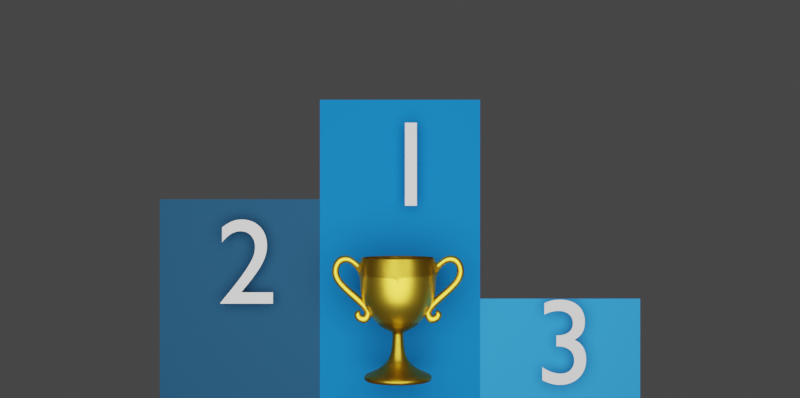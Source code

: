 # Source: podium.blend  (saved by Blender 2.92.15; exported with 4.5.12 LTS)
import bpy
from mathutils import Matrix  # noqa: F401  (used for matrix-valued properties, if any)

bpy.ops.wm.read_factory_settings(use_empty=True)
scene = bpy.context.scene
scene.name = 'Scene'

# ---- collections
col_collection = bpy.data.collections.new('Collection'); scene.collection.children.link(col_collection)

# ---- materials (node trees are filled in below, after node groups)
mat_bar_1 = bpy.data.materials.new('Bar 1')
mat_bar_2 = bpy.data.materials.new('Bar 2')
mat_bar_3 = bpy.data.materials.new('Bar 3')
mat_numbers_white = bpy.data.materials.new('Numbers White')
mat_cup = bpy.data.materials.new('Cup')

# ---- material node trees
mat_bar_1.use_nodes = True; mat_bar_1.node_tree.nodes.clear()
_N = mat_bar_1.node_tree.nodes; _L = mat_bar_1.node_tree.links
n0 = _N.new('ShaderNodeBsdfPrincipled'); n0.name = 'Principled BSDF'; n0.location = (10, 300)
n0.distribution = 'GGX'
n0.subsurface_method = 'BURLEY'
n0.inputs[0].default_value = (0.01329, 0.2503, 0.7529, 1.0)
n0.inputs[1].default_value = 1.0
n0.inputs[2].default_value = 0.8083
n0.inputs[3].default_value = 1.45
n0.inputs[27].default_value = (0.0, 0.0, 0.0, 1.0)
n0.inputs[28].default_value = 1.0
n1 = _N.new('ShaderNodeOutputMaterial'); n1.name = 'Material Output'; n1.location = (300, 300)
_L.new(n0.outputs[0], n1.inputs[0])
n1.is_active_output = True
mat_bar_2.use_nodes = True; mat_bar_2.node_tree.nodes.clear()
_N = mat_bar_2.node_tree.nodes; _L = mat_bar_2.node_tree.links
n0 = _N.new('ShaderNodeBsdfPrincipled'); n0.name = 'Principled BSDF'; n0.location = (10, 300)
n0.distribution = 'GGX'
n0.subsurface_method = 'BURLEY'
n0.inputs[0].default_value = (0.02884, 0.1118, 0.2266, 1.0)
n0.inputs[1].default_value = 1.0
n0.inputs[2].default_value = 0.808
n0.inputs[3].default_value = 1.45
n0.inputs[27].default_value = (0.0, 0.0, 0.0, 1.0)
n0.inputs[28].default_value = 1.0
n1 = _N.new('ShaderNodeOutputMaterial'); n1.name = 'Material Output'; n1.location = (300, 300)
_L.new(n0.outputs[0], n1.inputs[0])
n1.is_active_output = True
mat_bar_3.use_nodes = True; mat_bar_3.node_tree.nodes.clear()
_N = mat_bar_3.node_tree.nodes; _L = mat_bar_3.node_tree.links
n0 = _N.new('ShaderNodeBsdfPrincipled'); n0.name = 'Principled BSDF'; n0.location = (10, 300)
n0.distribution = 'GGX'
n0.subsurface_method = 'BURLEY'
n0.inputs[0].default_value = (0.04768, 0.4019, 1.0, 1.0)
n0.inputs[1].default_value = 1.0
n0.inputs[2].default_value = 0.808
n0.inputs[3].default_value = 1.45
n0.inputs[27].default_value = (0.0, 0.0, 0.0, 1.0)
n0.inputs[28].default_value = 1.0
n1 = _N.new('ShaderNodeOutputMaterial'); n1.name = 'Material Output'; n1.location = (300, 300)
_L.new(n0.outputs[0], n1.inputs[0])
n1.is_active_output = True
mat_numbers_white.use_nodes = True; mat_numbers_white.node_tree.nodes.clear()
_N = mat_numbers_white.node_tree.nodes; _L = mat_numbers_white.node_tree.links
n0 = _N.new('ShaderNodeBsdfPrincipled'); n0.name = 'Principled BSDF'; n0.location = (10, 300)
n0.distribution = 'GGX'
n0.subsurface_method = 'BURLEY'
n0.inputs[0].default_value = (0.5972, 0.5972, 0.5972, 1.0)
n0.inputs[3].default_value = 1.45
n0.inputs[27].default_value = (0.0, 0.0, 0.0, 1.0)
n0.inputs[28].default_value = 1.0
n1 = _N.new('ShaderNodeOutputMaterial'); n1.name = 'Material Output'; n1.location = (300, 300)
_L.new(n0.outputs[0], n1.inputs[0])
n1.is_active_output = True
mat_cup.use_nodes = True; mat_cup.node_tree.nodes.clear()
_N = mat_cup.node_tree.nodes; _L = mat_cup.node_tree.links
n0 = _N.new('ShaderNodeBsdfPrincipled'); n0.name = 'Principled BSDF'; n0.location = (10, 300)
n0.distribution = 'GGX'
n0.subsurface_method = 'BURLEY'
n0.inputs[0].default_value = (0.8, 0.535, 0.04482, 1.0)
n0.inputs[1].default_value = 1.0
n0.inputs[2].default_value = 0.3709
n0.inputs[3].default_value = 1.45
n0.inputs[27].default_value = (0.0, 0.0, 0.0, 1.0)
n0.inputs[28].default_value = 1.0
n1 = _N.new('ShaderNodeOutputMaterial'); n1.name = 'Material Output'; n1.location = (300, 300)
_L.new(n0.outputs[0], n1.inputs[0])
n1.is_active_output = True

# ---- world
world_world = bpy.data.worlds.new('World'); scene.world = world_world
world_world.use_nodes = True; world_world.node_tree.nodes.clear()
_N = world_world.node_tree.nodes; _L = world_world.node_tree.links
n0 = _N.new('ShaderNodeOutputWorld'); n0.name = 'World Output'; n0.location = (300, 300)
n1 = _N.new('ShaderNodeBackground'); n1.name = 'Background'; n1.location = (10, 300)
n1.inputs[0].default_value = (0.05088, 0.05088, 0.05088, 1.0)
_L.new(n1.outputs[0], n0.inputs[0])
n0.is_active_output = True
world_world.color = (0.05088, 0.05088, 0.05088)
world_world.use_sun_shadow = False
world_world.sun_shadow_jitter_overblur = 0.0

# ---- cameras
cam_camera = bpy.data.cameras.new('Camera')
cam_camera.clip_end = 100.0
cam_camera.ortho_scale = 7.314

# ---- lights
light_light = bpy.data.lights.new('Light', 'POINT')
light_light.transmission_factor = 0.0
light_light.energy = 1.5e+04
light_light.shadow_soft_size = 10.0
light_light.shadow_maximum_resolution = 0.006
light_light.use_absolute_resolution = True

# ---- meshes
me_plane = bpy.data.meshes.new('Plane')
me_plane.from_pydata([(-1.0, -1.0, 0.0), (1.0, -1.0, 0.0), (-1.0, 2.726, -7.543e-08), (1.0, 2.726, -7.543e-08)], [], [(0, 1, 3, 2)])
_uv = me_plane.uv_layers.new(name='UVMap')
_uv.uv.foreach_set('vector', [0.0, 0.0, 1.0, 0.0, 1.0, 1.0, 0.0, 1.0])
me_plane.materials.append(mat_bar_1)
me_plane.use_remesh_fix_poles = True
me_plane.use_remesh_preserve_attributes = False
me_plane.use_mirror_vertex_groups = False
me_plane.update()
me_plane_002 = bpy.data.meshes.new('Plane.002')
me_plane_002.from_pydata([(-1.0, -1.0, 0.0), (1.0, -1.0, 0.0), (-1.0, 1.484, -2.118e-08), (1.0, 1.484, -2.118e-08)], [], [(0, 1, 3, 2)])
_uv = me_plane_002.uv_layers.new(name='UVMap')
_uv.uv.foreach_set('vector', [0.0, 0.0, 1.0, 0.0, 1.0, 1.0, 0.0, 1.0])
me_plane_002.materials.append(mat_bar_2)
me_plane_002.use_remesh_fix_poles = True
me_plane_002.use_remesh_preserve_attributes = False
me_plane_002.use_mirror_vertex_groups = False
me_plane_002.update()
me_plane_003 = bpy.data.meshes.new('Plane.003')
me_plane_003.from_pydata([(-1.0, -1.0, 0.0), (1.0, -1.0, 0.0), (-1.0, 0.242, 3.318e-08), (1.0, 0.242, 3.318e-08)], [], [(0, 1, 3, 2)])
_uv = me_plane_003.uv_layers.new(name='UVMap')
_uv.uv.foreach_set('vector', [0.0, 0.0, 1.0, 0.0, 1.0, 1.0, 0.0, 1.0])
me_plane_003.materials.append(mat_bar_3)
me_plane_003.use_remesh_fix_poles = True
me_plane_003.use_remesh_preserve_attributes = False
me_plane_003.use_mirror_vertex_groups = False
me_plane_003.update()
me_circle_005 = bpy.data.meshes.new('Circle.005')
me_circle_005.from_pydata([(6.241e-09, 1.062, 0.02396), (-0.2072, 1.042, 0.02396), (-0.4064, 0.9812, 0.02396), (-0.59, 0.8831, 0.02396), (-0.751, 0.751, 0.02396), (-0.8831, 0.59, 0.02396), (-0.9812, 0.4064, 0.02396), (-1.042, 0.2072, 0.02396), (-1.062, 6.539e-08, 0.02396), (-1.042, -0.2072, 0.02396), (-0.9812, -0.4064, 0.02396), (-0.8831, -0.59, 0.02396), (-0.751, -0.751, 0.02396), (-0.59, -0.8831, 0.02396), (-0.4064, -0.9812, 0.02396), (-0.2072, -1.042, 0.02396), (3.523e-07, -1.062, 0.02396), (0.2072, -1.042, 0.02396), (0.4064, -0.9812, 0.02396), (0.59, -0.8831, 0.02396), (0.751, -0.751, 0.02396), (0.8831, -0.59, 0.02396), (0.9812, -0.4064, 0.02396), (1.042, -0.2072, 0.02396), (1.062, 1.011e-06, 0.02396), (1.042, 0.2072, 0.02396), (0.9812, 0.4064, 0.02396), (0.8831, 0.59, 0.02396), (0.751, 0.751, 0.02396), (0.59, 0.8831, 0.02396), (0.4064, 0.9812, 0.02396), (0.2072, 1.042, 0.02396), (0.0, 1.0, 0.05271), (-0.1951, 0.9808, 0.05271), (-0.3827, 0.9239, 0.05271), (-0.5556, 0.8315, 0.05271), (-0.7071, 0.7071, 0.05271), (-0.8315, 0.5556, 0.05271), (-0.9239, 0.3827, 0.05271), (-0.9808, 0.1951, 0.05271), (-1.0, 7.55e-08, 0.05271), (-0.9808, -0.1951, 0.05271), (-0.9239, -0.3827, 0.05271), (-0.8315, -0.5556, 0.05271), (-0.7071, -0.7071, 0.05271), (-0.5556, -0.8315, 0.05271), (-0.3827, -0.9239, 0.05271), (-0.1951, -0.9808, 0.05271), (3.258e-07, -1.0, 0.05271), (0.1951, -0.9808, 0.05271), (0.3827, -0.9239, 0.05271), (0.5556, -0.8315, 0.05271), (0.7071, -0.7071, 0.05271), (0.8315, -0.5556, 0.05271), (0.9239, -0.3827, 0.05271), (0.9808, -0.1951, 0.05271), (1.0, 9.656e-07, 0.05271), (0.9808, 0.1951, 0.05271), (0.9239, 0.3827, 0.05271), (0.8315, 0.5556, 0.05271), (0.7071, 0.7071, 0.05271), (0.5556, 0.8315, 0.05271), (0.3827, 0.9239, 0.05271), (0.1951, 0.9808, 0.05271), (-3.549e-08, 0.6567, 0.1013), (-0.1281, 0.6441, 0.1013), (-0.2513, 0.6067, 0.1013), (-0.3649, 0.5461, 0.1013), (-0.4644, 0.4644, 0.1013), (-0.5461, 0.3649, 0.1013), (-0.6067, 0.2513, 0.1013), (-0.6441, 0.1281, 0.1013), (-0.6567, 1.314e-07, 0.1013), (-0.6441, -0.1281, 0.1013), (-0.6067, -0.2513, 0.1013), (-0.5461, -0.3649, 0.1013), (-0.4644, -0.4644, 0.1013), (-0.3649, -0.5461, 0.1013), (-0.2513, -0.6067, 0.1013), (-0.1281, -0.6441, 0.1013), (1.785e-07, -0.6567, 0.1013), (0.1281, -0.6441, 0.1013), (0.2513, -0.6067, 0.1013), (0.3649, -0.5461, 0.1013), (0.4644, -0.4644, 0.1013), (0.5461, -0.3649, 0.1013), (0.6067, -0.2513, 0.1013), (0.6441, -0.1281, 0.1013), (0.6567, 7.16e-07, 0.1013), (0.6441, 0.1281, 0.1013), (0.6067, 0.2513, 0.1013), (0.5461, 0.3649, 0.1013), (0.4644, 0.4644, 0.1013), (0.3649, 0.5461, 0.1013), (0.2513, 0.6067, 0.1013), (0.1281, 0.6441, 0.1013), (-6.01e-08, 0.3575, 0.1841), (-0.06975, 0.3507, 0.1841), (-0.1368, 0.3303, 0.1841), (-0.1986, 0.2973, 0.1841), (-0.2528, 0.2528, 0.1841), (-0.2973, 0.1986, 0.1841), (-0.3303, 0.1368, 0.1841), (-0.3507, 0.06975, 0.1841), (-0.3575, 1.538e-07, 0.1841), (-0.3507, -0.06975, 0.1841), (-0.3303, -0.1368, 0.1841), (-0.2973, -0.1986, 0.1841), (-0.2528, -0.2528, 0.1841), (-0.1986, -0.2973, 0.1841), (-0.1368, -0.3303, 0.1841), (-0.06975, -0.3507, 0.1841), (5.64e-08, -0.3575, 0.1841), (0.06975, -0.3507, 0.1841), (0.1368, -0.3303, 0.1841), (0.1986, -0.2973, 0.1841), (0.2528, -0.2528, 0.1841), (0.2973, -0.1986, 0.1841), (0.3303, -0.1368, 0.1841), (0.3507, -0.06975, 0.1841), (0.3575, 4.72e-07, 0.1841), (0.3507, 0.06975, 0.1841), (0.3303, 0.1368, 0.1841), (0.2973, 0.1986, 0.1841), (0.2528, 0.2528, 0.1841), (0.1986, 0.2973, 0.1841), (0.1368, 0.3303, 0.1841), (0.06975, 0.3507, 0.1841), (0.0, 1.0, 0.002738), (-0.1951, 0.9808, 0.002738), (-0.3827, 0.9239, 0.002738), (-0.5556, 0.8315, 0.002738), (-0.7071, 0.7071, 0.002738), (-0.8315, 0.5556, 0.002738), (-0.9239, 0.3827, 0.002738), (-0.9808, 0.1951, 0.002738), (-1.0, 7.55e-08, 0.002738), (-0.9808, -0.1951, 0.002738), (-0.9239, -0.3827, 0.002738), (-0.8315, -0.5556, 0.002738), (-0.7071, -0.7071, 0.002738), (-0.5556, -0.8315, 0.002738), (-0.3827, -0.9239, 0.002738), (-0.1951, -0.9808, 0.002738), (3.258e-07, -1.0, 0.002738), (0.1951, -0.9808, 0.002738), (0.3827, -0.9239, 0.002738), (0.5556, -0.8315, 0.002738), (0.7071, -0.7071, 0.002738), (0.8315, -0.5556, 0.002738), (0.9239, -0.3827, 0.002738), (0.9808, -0.1951, 0.002738), (1.0, 9.656e-07, 0.002738), (0.9808, 0.1951, 0.002738), (0.9239, 0.3827, 0.002738), (0.8315, 0.5556, 0.002738), (0.7071, 0.7071, 0.002738), (0.5556, 0.8315, 0.002738), (0.3827, 0.9239, 0.002738), (0.1951, 0.9808, 0.002738), (-6.748e-08, 0.2121, 0.2915), (-0.04137, 0.208, 0.2915), (-0.08116, 0.1959, 0.2915), (-0.1178, 0.1763, 0.2915), (-0.15, 0.15, 0.2915), (-0.1763, 0.1178, 0.2915), (-0.1959, 0.08116, 0.2915), (-0.208, 0.04137, 0.2915), (-0.2121, 5.768e-08, 0.2915), (-0.208, -0.04137, 0.2915), (-0.1959, -0.08116, 0.2915), (-0.1763, -0.1178, 0.2915), (-0.15, -0.15, 0.2915), (-0.1178, -0.1763, 0.2915), (-0.08116, -0.1959, 0.2915), (-0.04137, -0.208, 0.2915), (1.626e-09, -0.2121, 0.2915), (0.04137, -0.208, 0.2915), (0.08116, -0.1959, 0.2915), (0.1178, -0.1763, 0.2915), (0.15, -0.15, 0.2915), (0.1763, -0.1178, 0.2915), (0.1959, -0.08116, 0.2915), (0.208, -0.04137, 0.2915), (0.2121, 2.464e-07, 0.2915), (0.208, 0.04137, 0.2915), (0.1959, 0.08116, 0.2915), (0.1763, 0.1178, 0.2915), (0.15, 0.15, 0.2915), (0.1178, 0.1763, 0.2915), (0.08116, 0.1959, 0.2915), (0.04137, 0.208, 0.2915), (-6.998e-08, 0.1669, 0.4527), (-0.03256, 0.1637, 0.4527), (-0.06387, 0.1542, 0.4527), (-0.09272, 0.1388, 0.4527), (-0.118, 0.118, 0.4527), (-0.1388, 0.09272, 0.4527), (-0.1542, 0.06387, 0.4527), (-0.1637, 0.03256, 0.4527), (-0.1669, -1.115e-07, 0.4527), (-0.1637, -0.03256, 0.4527), (-0.1542, -0.06387, 0.4527), (-0.1388, -0.09272, 0.4527), (-0.118, -0.118, 0.4527), (-0.09272, -0.1388, 0.4527), (-0.06387, -0.1542, 0.4527), (-0.03256, -0.1637, 0.4527), (-1.56e-08, -0.1669, 0.4527), (0.03256, -0.1637, 0.4527), (0.06387, -0.1542, 0.4527), (0.09272, -0.1388, 0.4527), (0.118, -0.118, 0.4527), (0.1388, -0.09272, 0.4527), (0.1542, -0.06387, 0.4527), (0.1637, -0.03256, 0.4527), (0.1669, 3.708e-08, 0.4527), (0.1637, 0.03256, 0.4527), (0.1542, 0.06387, 0.4527), (0.1388, 0.09272, 0.4527), (0.118, 0.118, 0.4527), (0.09272, 0.1388, 0.4527), (0.06387, 0.1542, 0.4527), (0.03256, 0.1637, 0.4527), (-6.609e-08, 0.1768, 0.5843), (-0.03449, 0.1734, 0.5843), (-0.06766, 0.1634, 0.5843), (-0.09823, 0.147, 0.5843), (-0.125, 0.125, 0.5843), (-0.147, 0.09823, 0.5843), (-0.1634, 0.06766, 0.5843), (-0.1734, 0.03449, 0.5843), (-0.1768, -6.901e-08, 0.5843), (-0.1734, -0.03449, 0.5843), (-0.1634, -0.06766, 0.5843), (-0.147, -0.09823, 0.5843), (-0.125, -0.125, 0.5843), (-0.09823, -0.147, 0.5843), (-0.06766, -0.1634, 0.5843), (-0.03449, -0.1734, 0.5843), (-8.474e-09, -0.1768, 0.5843), (0.03449, -0.1734, 0.5843), (0.06766, -0.1634, 0.5843), (0.09823, -0.147, 0.5843), (0.125, -0.125, 0.5843), (0.147, -0.09823, 0.5843), (0.1634, -0.06766, 0.5843), (0.1734, -0.03449, 0.5843), (0.1768, 8.837e-08, 0.5843), (0.1734, 0.03449, 0.5843), (0.1634, 0.06766, 0.5843), (0.147, 0.09823, 0.5843), (0.125, 0.125, 0.5843), (0.09823, 0.147, 0.5843), (0.06766, 0.1634, 0.5843), (0.03449, 0.1734, 0.5843), (1.558e-08, 0.6461, 0.6884), (-0.126, 0.6337, 0.6884), (-0.2472, 0.5969, 0.6884), (-0.3589, 0.5372, 0.6884), (-0.4568, 0.4568, 0.6884), (-0.5372, 0.3589, 0.6884), (-0.5969, 0.2472, 0.6884), (-0.6337, 0.126, 0.6884), (-0.6461, -2.522e-07, 0.6884), (-0.6337, -0.126, 0.6884), (-0.5969, -0.2472, 0.6884), (-0.5372, -0.3589, 0.6884), (-0.4568, -0.4568, 0.6884), (-0.3589, -0.5372, 0.6884), (-0.2472, -0.5969, 0.6884), (-0.126, -0.6337, 0.6884), (2.261e-07, -0.6461, 0.6884), (0.126, -0.6337, 0.6884), (0.2472, -0.5969, 0.6884), (0.3589, -0.5372, 0.6884), (0.4568, -0.4568, 0.6884), (0.5372, -0.3589, 0.6884), (0.5969, -0.2472, 0.6884), (0.6337, -0.126, 0.6884), (0.6461, 3.229e-07, 0.6884), (0.6337, 0.126, 0.6884), (0.5969, 0.2472, 0.6884), (0.5372, 0.3589, 0.6884), (0.4568, 0.4568, 0.6884), (0.3589, 0.5372, 0.6884), (0.2472, 0.5969, 0.6884), (0.126, 0.6337, 0.6884), (0.1275, -0.08518, 0.5393), (0.1416, -0.05867, 0.5393), (-0.1533, -8.3e-08, 0.5393), (-0.1504, -0.02991, 0.5393), (0.1504, -0.02991, 0.5393), (-0.1416, -0.05867, 0.5393), (0.1533, 5.346e-08, 0.5393), (-0.1275, -0.08518, 0.5393), (0.1504, 0.02991, 0.5393), (-0.1084, -0.1084, 0.5393), (0.1416, 0.05867, 0.5393), (-0.08518, -0.1275, 0.5393), (0.1275, 0.08518, 0.5393), (-0.05867, -0.1416, 0.5393), (-7.126e-08, 0.1533, 0.5393), (-0.02991, 0.1504, 0.5393), (0.1084, 0.1084, 0.5393), (-0.02991, -0.1504, 0.5393), (-0.05867, 0.1416, 0.5393), (0.08518, 0.1275, 0.5393), (-2.13e-08, -0.1533, 0.5393), (-0.08518, 0.1275, 0.5393), (0.05867, 0.1416, 0.5393), (0.02991, -0.1504, 0.5393), (-0.1084, 0.1084, 0.5393), (0.02991, 0.1504, 0.5393), (0.05867, -0.1416, 0.5393), (-0.1275, 0.08518, 0.5393), (0.08518, -0.1275, 0.5393), (-0.1416, 0.05867, 0.5393), (0.1084, -0.1084, 0.5393), (-0.1504, 0.02991, 0.5393), (0.4981, 1.258e-07, 0.6268), (0.4885, 0.09717, 0.6268), (-0.4141, -0.2767, 0.6268), (-0.3522, -0.3522, 0.6268), (0.4602, 0.1906, 0.6268), (-0.2767, -0.4141, 0.6268), (0.4141, 0.2767, 0.6268), (-0.1906, -0.4602, 0.6268), (-2.037e-08, 0.4981, 0.6268), (-0.09717, 0.4885, 0.6268), (0.3522, 0.3522, 0.6268), (-0.09717, -0.4885, 0.6268), (-0.1906, 0.4602, 0.6268), (0.2767, 0.4141, 0.6268), (1.419e-07, -0.4981, 0.6268), (-0.2767, 0.4141, 0.6268), (0.1906, 0.4602, 0.6268), (0.09717, -0.4885, 0.6268), (-0.3522, 0.3522, 0.6268), (0.09717, 0.4885, 0.6268), (0.1906, -0.4602, 0.6268), (-0.4141, 0.2767, 0.6268), (0.2767, -0.4141, 0.6268), (-0.4602, 0.1906, 0.6268), (0.3522, -0.3522, 0.6268), (-0.4885, 0.09717, 0.6268), (0.4141, -0.2767, 0.6268), (-0.4981, -3.175e-07, 0.6268), (0.4602, -0.1906, 0.6268), (-0.4885, -0.09717, 0.6268), (0.4885, -0.09717, 0.6268), (-0.4602, -0.1906, 0.6268), (3.342e-08, 0.8808, 0.7937), (-0.1718, 0.8639, 0.7937), (-0.3371, 0.8138, 0.7937), (-0.4894, 0.7324, 0.7937), (-0.6228, 0.6228, 0.7937), (-0.7324, 0.4894, 0.7937), (-0.8138, 0.3371, 0.7937), (-0.8639, 0.1718, 0.7937), (-0.8808, -8.39e-08, 0.7937), (-0.8639, -0.1718, 0.7937), (-0.8138, -0.3371, 0.7937), (-0.7324, -0.4894, 0.7937), (-0.6228, -0.6228, 0.7937), (-0.4894, -0.7324, 0.7937), (-0.3371, -0.8138, 0.7937), (-0.1718, -0.8639, 0.7937), (3.204e-07, -0.8808, 0.7937), (0.1718, -0.8639, 0.7937), (0.3371, -0.8138, 0.7937), (0.4894, -0.7324, 0.7937), (0.6228, -0.6228, 0.7937), (0.7324, -0.4894, 0.7937), (0.8138, -0.3371, 0.7937), (0.8639, -0.1718, 0.7937), (0.8808, 7.001e-07, 0.7937), (0.8639, 0.1718, 0.7937), (0.8138, 0.3371, 0.7937), (0.7324, 0.4894, 0.7937), (0.6228, 0.6228, 0.7937), (0.4894, 0.7324, 0.7937), (0.3371, 0.8138, 0.7937), (0.1718, 0.8639, 0.7937), (-0.01222, 1.098, 0.9346), (-0.2264, 1.077, 0.9346), (-0.4324, 1.014, 0.9346), (-0.6223, 0.913, 0.9346), (-0.7887, 0.7764, 0.9346), (-0.9252, 0.61, 0.9346), (-1.027, 0.4202, 0.9346), (-1.089, 0.2142, 0.9346), (-1.11, -9.582e-08, 0.9346), (-1.089, -0.2142, 0.9346), (-1.027, -0.4202, 0.9346), (-0.9252, -0.61, 0.9346), (-0.7887, -0.7764, 0.9346), (-0.6223, -0.913, 0.9346), (-0.4324, -1.014, 0.9346), (-0.2264, -1.077, 0.9346), (-0.01222, -1.098, 0.9346), (0.202, -1.077, 0.9346), (0.408, -1.014, 0.9346), (0.5978, -0.913, 0.9346), (0.7642, -0.7764, 0.9346), (0.9008, -0.61, 0.9346), (1.002, -0.4202, 0.9346), (1.065, -0.2142, 0.9346), (1.086, 8.816e-07, 0.9346), (1.065, 0.2142, 0.9346), (1.002, 0.4202, 0.9346), (0.9008, 0.61, 0.9346), (0.7642, 0.7764, 0.9346), (0.5978, 0.913, 0.9346), (0.408, 1.014, 0.9346), (0.202, 1.077, 0.9346), (4.755e-08, 1.172, 1.121), (-0.2287, 1.15, 1.121), (-0.4486, 1.083, 1.121), (-0.6513, 0.9748, 1.121), (-0.829, 0.829, 1.121), (-0.9748, 0.6513, 1.121), (-1.083, 0.4486, 1.121), (-1.15, 0.2287, 1.121), (-1.172, -1.192e-07, 1.121), (-1.15, -0.2287, 1.121), (-1.083, -0.4486, 1.121), (-0.9748, -0.6513, 1.121), (-0.829, -0.829, 1.121), (-0.6513, -0.9748, 1.121), (-0.4486, -1.083, 1.121), (-0.2287, -1.15, 1.121), (4.296e-07, -1.172, 1.121), (0.2287, -1.15, 1.121), (0.4486, -1.083, 1.121), (0.6513, -0.9748, 1.121), (0.829, -0.829, 1.121), (0.9748, -0.6513, 1.121), (1.083, -0.4486, 1.121), (1.15, -0.2287, 1.121), (1.172, 9.243e-07, 1.121), (1.15, 0.2287, 1.121), (1.083, 0.4486, 1.121), (0.9748, 0.6513, 1.121), (0.829, 0.829, 1.121), (0.6513, 0.9748, 1.121), (0.4486, 1.083, 1.121), (0.2287, 1.15, 1.121), (4.745e-08, 1.17, 1.272), (-0.2283, 1.148, 1.272), (-0.4479, 1.081, 1.272), (-0.6502, 0.9731, 1.272), (-0.8275, 0.8275, 1.272), (-0.9731, 0.6502, 1.272), (-1.081, 0.4479, 1.272), (-1.148, 0.2283, 1.272), (-1.17, -1.186e-07, 1.272), (-1.148, -0.2283, 1.272), (-1.081, -0.4479, 1.272), (-0.9731, -0.6502, 1.272), (-0.8275, -0.8275, 1.272), (-0.6502, -0.9731, 1.272), (-0.4479, -1.081, 1.272), (-0.2283, -1.148, 1.272), (4.288e-07, -1.17, 1.272), (0.2283, -1.148, 1.272), (0.4479, -1.081, 1.272), (0.6502, -0.9731, 1.272), (0.8275, -0.8275, 1.272), (0.9731, -0.6502, 1.272), (1.081, -0.4479, 1.272), (1.148, -0.2283, 1.272), (1.17, 9.231e-07, 1.272), (1.148, 0.2283, 1.272), (1.081, 0.4479, 1.272), (0.9731, 0.6502, 1.272), (0.8275, 0.8275, 1.272), (0.6502, 0.9731, 1.272), (0.4479, 1.081, 1.272), (0.2283, 1.148, 1.272), (4.745e-08, 1.17, 1.358), (-0.2283, 1.148, 1.358), (-0.4479, 1.081, 1.358), (-0.6502, 0.9731, 1.358), (-0.8275, 0.8275, 1.358), (-0.9731, 0.6502, 1.358), (-1.081, 0.4479, 1.358), (-1.148, 0.2283, 1.358), (-1.17, -1.186e-07, 1.358), (-1.148, -0.2283, 1.358), (-1.081, -0.4479, 1.358), (-0.9731, -0.6502, 1.358), (-0.8275, -0.8275, 1.358), (-0.6502, -0.9731, 1.358), (-0.4479, -1.081, 1.358), (-0.2283, -1.148, 1.358), (4.288e-07, -1.17, 1.358), (0.2283, -1.148, 1.358), (0.4479, -1.081, 1.358), (0.6502, -0.9731, 1.358), (0.8275, -0.8275, 1.358), (0.9731, -0.6502, 1.358), (1.081, -0.4479, 1.358), (1.148, -0.2283, 1.358), (1.17, 9.231e-07, 1.358), (1.148, 0.2283, 1.358), (1.081, 0.4479, 1.358), (0.9731, 0.6502, 1.358), (0.8275, 0.8275, 1.358), (0.6502, 0.9731, 1.358), (0.4479, 1.081, 1.358), (0.2283, 1.148, 1.358), (4.341e-08, 1.121, 1.455), (-0.2187, 1.099, 1.455), (-0.429, 1.036, 1.455), (-0.6228, 0.9321, 1.455), (-0.7927, 0.7927, 1.455), (-0.9321, 0.6228, 1.455), (-1.036, 0.429, 1.455), (-1.099, 0.2187, 1.455), (-1.121, -1.035e-07, 1.455), (-1.099, -0.2187, 1.455), (-1.036, -0.429, 1.455), (-0.9321, -0.6228, 1.455), (-0.7927, -0.7927, 1.455), (-0.6228, -0.9321, 1.455), (-0.429, -1.036, 1.455), (-0.2187, -1.099, 1.455), (4.087e-07, -1.121, 1.455), (0.2187, -1.099, 1.455), (0.429, -1.036, 1.455), (0.6228, -0.9321, 1.455), (0.7927, -0.7927, 1.455), (0.9321, -0.6228, 1.455), (1.036, -0.429, 1.455), (1.099, -0.2187, 1.455), (1.121, 8.943e-07, 1.455), (1.099, 0.2187, 1.455), (1.036, 0.429, 1.455), (0.9321, 0.6228, 1.455), (0.7927, 0.7927, 1.455), (0.6228, 0.9321, 1.455), (0.429, 1.036, 1.455), (0.2187, 1.099, 1.455), (-1.487, 0.04045, 1.424), (-1.464, 0.2688, 1.424), (-1.464, -0.1879, 1.424), (-1.439, 0.04045, 1.483), (-1.417, 0.2688, 1.483), (-1.417, -0.1879, 1.483), (-1.782, 0.04045, 1.404), (-1.762, 0.2688, 1.408), (-1.762, -0.1879, 1.408), (-1.884, 0.04045, 1.48), (-1.864, 0.2688, 1.484), (-1.864, -0.1879, 1.484), (-1.868, 0.04045, 1.289), (-1.863, 0.2688, 1.298), (-1.863, -0.1879, 1.298), (-2.084, 0.04045, 1.306), (-2.08, 0.2688, 1.315), (-2.08, -0.1879, 1.315), (-1.74, 0.04045, 1.168), (-1.748, 0.2688, 1.176), (-1.748, -0.1879, 1.176), (-1.937, 0.04045, 1.149), (-1.945, 0.2688, 1.157), (-1.945, -0.1879, 1.157), (-1.252, 0.04045, 1.01), (-1.259, 0.2688, 1.018), (-1.259, -0.1879, 1.018), (-1.458, 0.04045, 0.9801), (-1.466, 0.2688, 0.9883), (-1.466, -0.1879, 0.9883), (-0.8888, 0.04045, 0.8835), (-0.8967, 0.2688, 0.8917), (-0.8967, -0.1879, 0.8917), (-1.096, 0.04045, 0.8534), (-1.103, 0.2688, 0.8616), (-1.103, -0.1879, 0.8616), (-0.8085, 0.04045, 0.8175), (-0.8091, 0.2688, 0.8262), (-0.8091, -0.1879, 0.8262), (-1.029, 0.04045, 0.8148), (-1.03, 0.2688, 0.8236), (-1.03, -0.1879, 0.8236), (-0.8199, 0.04045, 0.7616), (-0.8113, 0.2688, 0.7696), (-0.8113, -0.1879, 0.7696), (-1.024, 0.04045, 0.7943), (-1.015, 0.2688, 0.8024), (-1.015, -0.1879, 0.8024), (-0.9166, 0.04045, 0.6905), (-0.8993, 0.2688, 0.6961), (-0.8993, -0.1879, 0.6961), (-1.058, 0.04045, 0.7565), (-1.04, 0.2688, 0.7621), (-1.04, -0.1879, 0.7621), (-1.124, 0.04045, 0.676), (-1.102, 0.2688, 0.6774), (-1.102, -0.1879, 0.6774), (-1.159, 0.04045, 0.7608), (-1.136, 0.2688, 0.7622), (-1.136, -0.1879, 0.7622), (-1.33, 0.04045, 0.7311), (-1.314, 0.2688, 0.725), (-1.314, -0.1879, 0.725), (-1.176, 0.04045, 0.7925), (-1.16, 0.2688, 0.7864), (-1.16, -0.1879, 0.7864), (-1.375, 0.04045, 0.7992), (-1.364, 0.2688, 0.7914), (-1.364, -0.1879, 0.7914), (-1.178, 0.04045, 0.8385), (-1.168, 0.2688, 0.8307), (-1.168, -0.1879, 0.8307)], [], [(12, 11, 43, 44), (26, 25, 57, 58), (13, 12, 44, 45), (27, 26, 58, 59), (14, 13, 45, 46), (1, 0, 32, 33), (28, 27, 59, 60), (15, 14, 46, 47), (2, 1, 33, 34), (29, 28, 60, 61), (16, 15, 47, 48), (3, 2, 34, 35), (30, 29, 61, 62), (17, 16, 48, 49), (4, 3, 35, 36), (31, 30, 62, 63), (18, 17, 49, 50), (5, 4, 36, 37), (0, 31, 63, 32), (19, 18, 50, 51), (6, 5, 37, 38), (20, 19, 51, 52), (7, 6, 38, 39), (21, 20, 52, 53), (8, 7, 39, 40), (22, 21, 53, 54), (9, 8, 40, 41), (23, 22, 54, 55), (10, 9, 41, 42), (24, 23, 55, 56), (11, 10, 42, 43), (25, 24, 56, 57), (52, 51, 83, 84), (39, 38, 70, 71), (53, 52, 84, 85), (40, 39, 71, 72), (54, 53, 85, 86), (41, 40, 72, 73), (55, 54, 86, 87), (42, 41, 73, 74), (56, 55, 87, 88), (43, 42, 74, 75), (57, 56, 88, 89), (44, 43, 75, 76), (58, 57, 89, 90), (45, 44, 76, 77), (59, 58, 90, 91), (46, 45, 77, 78), (33, 32, 64, 65), (60, 59, 91, 92), (47, 46, 78, 79), (34, 33, 65, 66), (61, 60, 92, 93), (48, 47, 79, 80), (35, 34, 66, 67), (62, 61, 93, 94), (49, 48, 80, 81), (36, 35, 67, 68), (63, 62, 94, 95), (50, 49, 81, 82), (37, 36, 68, 69), (32, 63, 95, 64), (51, 50, 82, 83), (38, 37, 69, 70), (87, 86, 118, 119), (74, 73, 105, 106), (88, 87, 119, 120), (75, 74, 106, 107), (89, 88, 120, 121), (76, 75, 107, 108), (90, 89, 121, 122), (77, 76, 108, 109), (91, 90, 122, 123), (78, 77, 109, 110), (65, 64, 96, 97), (92, 91, 123, 124), (79, 78, 110, 111), (66, 65, 97, 98), (93, 92, 124, 125), (80, 79, 111, 112), (67, 66, 98, 99), (94, 93, 125, 126), (81, 80, 112, 113), (68, 67, 99, 100), (95, 94, 126, 127), (82, 81, 113, 114), (69, 68, 100, 101), (64, 95, 127, 96), (83, 82, 114, 115), (70, 69, 101, 102), (84, 83, 115, 116), (71, 70, 102, 103), (85, 84, 116, 117), (72, 71, 103, 104), (86, 85, 117, 118), (73, 72, 104, 105), (11, 12, 140, 139), (25, 26, 154, 153), (12, 13, 141, 140), (26, 27, 155, 154), (13, 14, 142, 141), (0, 1, 129, 128), (27, 28, 156, 155), (14, 15, 143, 142), (1, 2, 130, 129), (28, 29, 157, 156), (15, 16, 144, 143), (2, 3, 131, 130), (29, 30, 158, 157), (16, 17, 145, 144), (3, 4, 132, 131), (30, 31, 159, 158), (17, 18, 146, 145), (4, 5, 133, 132), (31, 0, 128, 159), (18, 19, 147, 146), (5, 6, 134, 133), (19, 20, 148, 147), (6, 7, 135, 134), (20, 21, 149, 148), (7, 8, 136, 135), (21, 22, 150, 149), (8, 9, 137, 136), (22, 23, 151, 150), (9, 10, 138, 137), (23, 24, 152, 151), (10, 11, 139, 138), (24, 25, 153, 152), (122, 121, 185, 186), (109, 108, 172, 173), (123, 122, 186, 187), (110, 109, 173, 174), (97, 96, 160, 161), (124, 123, 187, 188), (111, 110, 174, 175), (98, 97, 161, 162), (125, 124, 188, 189), (112, 111, 175, 176), (99, 98, 162, 163), (126, 125, 189, 190), (113, 112, 176, 177), (100, 99, 163, 164), (127, 126, 190, 191), (114, 113, 177, 178), (101, 100, 164, 165), (96, 127, 191, 160), (115, 114, 178, 179), (102, 101, 165, 166), (116, 115, 179, 180), (103, 102, 166, 167), (117, 116, 180, 181), (104, 103, 167, 168), (118, 117, 181, 182), (105, 104, 168, 169), (119, 118, 182, 183), (106, 105, 169, 170), (120, 119, 183, 184), (107, 106, 170, 171), (121, 120, 184, 185), (108, 107, 171, 172), (160, 191, 223, 192), (179, 178, 210, 211), (166, 165, 197, 198), (180, 179, 211, 212), (167, 166, 198, 199), (181, 180, 212, 213), (168, 167, 199, 200), (182, 181, 213, 214), (169, 168, 200, 201), (183, 182, 214, 215), (170, 169, 201, 202), (184, 183, 215, 216), (171, 170, 202, 203), (185, 184, 216, 217), (172, 171, 203, 204), (186, 185, 217, 218), (173, 172, 204, 205), (187, 186, 218, 219), (174, 173, 205, 206), (161, 160, 192, 193), (188, 187, 219, 220), (175, 174, 206, 207), (162, 161, 193, 194), (189, 188, 220, 221), (176, 175, 207, 208), (163, 162, 194, 195), (190, 189, 221, 222), (177, 176, 208, 209), (164, 163, 195, 196), (191, 190, 222, 223), (178, 177, 209, 210), (165, 164, 196, 197), (289, 288, 245, 246), (291, 290, 232, 233), (292, 289, 246, 247), (293, 291, 233, 234), (294, 292, 247, 248), (295, 293, 234, 235), (296, 294, 248, 249), (297, 295, 235, 236), (298, 296, 249, 250), (299, 297, 236, 237), (300, 298, 250, 251), (301, 299, 237, 238), (303, 302, 224, 225), (304, 300, 251, 252), (305, 301, 238, 239), (306, 303, 225, 226), (307, 304, 252, 253), (308, 305, 239, 240), (309, 306, 226, 227), (310, 307, 253, 254), (311, 308, 240, 241), (312, 309, 227, 228), (313, 310, 254, 255), (314, 311, 241, 242), (315, 312, 228, 229), (302, 313, 255, 224), (316, 314, 242, 243), (317, 315, 229, 230), (318, 316, 243, 244), (319, 317, 230, 231), (288, 318, 244, 245), (290, 319, 231, 232), (321, 320, 280, 281), (323, 322, 267, 268), (324, 321, 281, 282), (325, 323, 268, 269), (326, 324, 282, 283), (327, 325, 269, 270), (329, 328, 256, 257), (330, 326, 283, 284), (331, 327, 270, 271), (332, 329, 257, 258), (333, 330, 284, 285), (334, 331, 271, 272), (335, 332, 258, 259), (336, 333, 285, 286), (337, 334, 272, 273), (338, 335, 259, 260), (339, 336, 286, 287), (340, 337, 273, 274), (341, 338, 260, 261), (328, 339, 287, 256), (342, 340, 274, 275), (343, 341, 261, 262), (344, 342, 275, 276), (345, 343, 262, 263), (346, 344, 276, 277), (347, 345, 263, 264), (348, 346, 277, 278), (349, 347, 264, 265), (350, 348, 278, 279), (351, 349, 265, 266), (320, 350, 279, 280), (322, 351, 266, 267), (200, 199, 319, 290), (213, 212, 318, 288), (199, 198, 317, 319), (212, 211, 316, 318), (198, 197, 315, 317), (211, 210, 314, 316), (192, 223, 313, 302), (197, 196, 312, 315), (210, 209, 311, 314), (223, 222, 310, 313), (196, 195, 309, 312), (209, 208, 308, 311), (222, 221, 307, 310), (195, 194, 306, 309), (208, 207, 305, 308), (221, 220, 304, 307), (194, 193, 303, 306), (207, 206, 301, 305), (220, 219, 300, 304), (193, 192, 302, 303), (206, 205, 299, 301), (219, 218, 298, 300), (205, 204, 297, 299), (218, 217, 296, 298), (204, 203, 295, 297), (217, 216, 294, 296), (203, 202, 293, 295), (216, 215, 292, 294), (202, 201, 291, 293), (215, 214, 289, 292), (201, 200, 290, 291), (214, 213, 288, 289), (235, 234, 351, 322), (248, 247, 350, 320), (234, 233, 349, 351), (247, 246, 348, 350), (233, 232, 347, 349), (246, 245, 346, 348), (232, 231, 345, 347), (245, 244, 344, 346), (231, 230, 343, 345), (244, 243, 342, 344), (230, 229, 341, 343), (243, 242, 340, 342), (224, 255, 339, 328), (229, 228, 338, 341), (242, 241, 337, 340), (255, 254, 336, 339), (228, 227, 335, 338), (241, 240, 334, 337), (254, 253, 333, 336), (227, 226, 332, 335), (240, 239, 331, 334), (253, 252, 330, 333), (226, 225, 329, 332), (239, 238, 327, 331), (252, 251, 326, 330), (225, 224, 328, 329), (238, 237, 325, 327), (251, 250, 324, 326), (237, 236, 323, 325), (250, 249, 321, 324), (236, 235, 322, 323), (249, 248, 320, 321), (257, 256, 352, 353), (284, 283, 379, 380), (271, 270, 366, 367), (258, 257, 353, 354), (285, 284, 380, 381), (272, 271, 367, 368), (259, 258, 354, 355), (286, 285, 381, 382), (273, 272, 368, 369), (260, 259, 355, 356), (287, 286, 382, 383), (274, 273, 369, 370), (261, 260, 356, 357), (256, 287, 383, 352), (275, 274, 370, 371), (262, 261, 357, 358), (276, 275, 371, 372), (263, 262, 358, 359), (277, 276, 372, 373), (264, 263, 359, 360), (278, 277, 373, 374), (265, 264, 360, 361), (279, 278, 374, 375), (266, 265, 361, 362), (280, 279, 375, 376), (267, 266, 362, 363), (281, 280, 376, 377), (268, 267, 363, 364), (282, 281, 377, 378), (269, 268, 364, 365), (283, 282, 378, 379), (270, 269, 365, 366), (362, 361, 393, 394), (376, 375, 407, 408), (363, 362, 394, 395), (377, 376, 408, 409), (364, 363, 395, 396), (378, 377, 409, 410), (365, 364, 396, 397), (379, 378, 410, 411), (366, 365, 397, 398), (353, 352, 384, 385), (380, 379, 411, 412), (367, 366, 398, 399), (354, 353, 385, 386), (381, 380, 412, 413), (368, 367, 399, 400), (355, 354, 386, 387), (382, 381, 413, 414), (369, 368, 400, 401), (356, 355, 387, 388), (383, 382, 414, 415), (370, 369, 401, 402), (357, 356, 388, 389), (352, 383, 415, 384), (371, 370, 402, 403), (358, 357, 389, 390), (372, 371, 403, 404), (359, 358, 390, 391), (373, 372, 404, 405), (360, 359, 391, 392), (374, 373, 405, 406), (361, 360, 392, 393), (375, 374, 406, 407), (397, 396, 428, 429), (411, 410, 442, 443), (398, 397, 429, 430), (385, 384, 416, 417), (412, 411, 443, 444), (399, 398, 430, 431), (386, 385, 417, 418), (413, 412, 444, 445), (400, 399, 431, 432), (387, 386, 418, 419), (414, 413, 445, 446), (401, 400, 432, 433), (388, 387, 419, 420), (415, 414, 446, 447), (402, 401, 433, 434), (389, 388, 420, 421), (384, 415, 447, 416), (403, 402, 434, 435), (390, 389, 421, 422), (404, 403, 435, 436), (391, 390, 422, 423), (405, 404, 436, 437), (392, 391, 423, 424), (406, 405, 437, 438), (393, 392, 424, 425), (407, 406, 438, 439), (394, 393, 425, 426), (408, 407, 439, 440), (395, 394, 426, 427), (409, 408, 440, 441), (396, 395, 427, 428), (410, 409, 441, 442), (432, 431, 463, 464), (419, 418, 450, 451), (446, 445, 477, 478), (433, 432, 464, 465), (420, 419, 451, 452), (447, 446, 478, 479), (434, 433, 465, 466), (421, 420, 452, 453), (416, 447, 479, 448), (435, 434, 466, 467), (422, 421, 453, 454), (436, 435, 467, 468), (423, 422, 454, 455), (437, 436, 468, 469), (424, 423, 455, 456), (438, 437, 469, 470), (425, 424, 456, 457), (439, 438, 470, 471), (426, 425, 457, 458), (440, 439, 471, 472), (427, 426, 458, 459), (441, 440, 472, 473), (428, 427, 459, 460), (442, 441, 473, 474), (429, 428, 460, 461), (443, 442, 474, 475), (430, 429, 461, 462), (417, 416, 448, 449), (444, 443, 475, 476), (431, 430, 462, 463), (418, 417, 449, 450), (445, 444, 476, 477), (467, 466, 498, 499), (454, 453, 485, 486), (468, 467, 499, 500), (455, 454, 486, 487), (469, 468, 500, 501), (456, 455, 545, 544), (470, 469, 501, 502), (455, 487, 548, 545), (471, 470, 502, 503), (458, 457, 489, 490), (472, 471, 503, 504), (459, 458, 490, 491), (473, 472, 504, 505), (460, 459, 491, 492), (474, 473, 505, 506), (461, 460, 492, 493), (475, 474, 506, 507), (462, 461, 493, 494), (449, 448, 480, 481), (476, 475, 507, 508), (463, 462, 494, 495), (450, 449, 481, 482), (477, 476, 508, 509), (464, 463, 495, 496), (451, 450, 482, 483), (478, 477, 509, 510), (465, 464, 496, 497), (452, 451, 483, 484), (479, 478, 510, 511), (466, 465, 497, 498), (453, 452, 484, 485), (448, 479, 511, 480), (502, 501, 533, 534), (489, 488, 520, 521), (503, 502, 534, 535), (490, 489, 521, 522), (504, 503, 535, 536), (491, 490, 522, 523), (505, 504, 536, 537), (492, 491, 523, 524), (506, 505, 537, 538), (493, 492, 524, 525), (507, 506, 538, 539), (494, 493, 525, 526), (481, 480, 512, 513), (508, 507, 539, 540), (495, 494, 526, 527), (482, 481, 513, 514), (509, 508, 540, 541), (496, 495, 527, 528), (483, 482, 514, 515), (510, 509, 541, 542), (497, 496, 528, 529), (484, 483, 515, 516), (511, 510, 542, 543), (498, 497, 529, 530), (485, 484, 516, 517), (480, 511, 543, 512), (499, 498, 530, 531), (486, 485, 517, 518), (500, 499, 531, 532), (487, 486, 518, 519), (501, 500, 532, 533), (488, 487, 519, 520), (545, 548, 554, 551), (549, 546, 552, 555), (487, 488, 547, 548), (457, 456, 544, 546), (489, 457, 546, 549), (488, 489, 549, 547), (552, 550, 556, 558), (553, 555, 561, 559), (548, 547, 553, 554), (544, 545, 551, 550), (547, 549, 555, 553), (546, 544, 550, 552), (557, 560, 566, 563), (561, 558, 564, 567), (555, 552, 558, 561), (551, 554, 560, 557), (554, 553, 559, 560), (550, 551, 557, 556), (564, 562, 568, 570), (565, 567, 573, 571), (560, 559, 565, 566), (556, 557, 563, 562), (559, 561, 567, 565), (558, 556, 562, 564), (569, 572, 578, 575), (573, 570, 576, 579), (567, 564, 570, 573), (563, 566, 572, 569), (566, 565, 571, 572), (562, 563, 569, 568), (576, 574, 580, 582), (577, 579, 585, 583), (572, 571, 577, 578), (568, 569, 575, 574), (571, 573, 579, 577), (570, 568, 574, 576), (584, 583, 589, 590), (581, 584, 590, 587), (579, 576, 582, 585), (575, 578, 584, 581), (578, 577, 583, 584), (574, 575, 581, 580), (588, 586, 592, 594), (589, 591, 597, 595), (580, 581, 587, 586), (583, 585, 591, 589), (582, 580, 586, 588), (585, 582, 588, 591), (592, 593, 599, 598), (596, 595, 601, 602), (591, 588, 594, 597), (587, 590, 596, 593), (590, 589, 595, 596), (586, 587, 593, 592), (603, 600, 606, 609), (600, 598, 604, 606), (595, 597, 603, 601), (594, 592, 598, 600), (597, 594, 600, 603), (593, 596, 602, 599), (607, 609, 615, 613), (604, 605, 611, 610), (599, 602, 608, 605), (602, 601, 607, 608), (598, 599, 605, 604), (601, 603, 609, 607), (610, 611, 614, 613), (612, 610, 613, 615), (606, 604, 610, 612), (609, 606, 612, 615), (605, 608, 614, 611), (608, 607, 613, 614)])
_uv = me_circle_005.uv_layers.new(name='UVMap')
_uv.uv.foreach_set('vector', [0.0, 0.0, 0.0, 0.0, 0.0, 0.0, 0.0, 0.0, 0.0, 0.0, 0.0, 0.0, 0.0, 0.0, 0.0, 0.0, 0.0, 0.0, 0.0, 0.0, 0.0, 0.0, 0.0, 0.0, 0.0, 0.0, 0.0, 0.0, 0.0, 0.0, 0.0, 0.0, 0.0, 0.0, 0.0, 0.0, 0.0, 0.0, 0.0, 0.0, 0.0, 0.0, 0.0, 0.0, 0.0, 0.0, 0.0, 0.0, 0.0, 0.0, 0.0, 0.0, 0.0, 0.0, 0.0, 0.0, 0.0, 0.0, 0.0, 0.0, 0.0, 0.0, 0.0, 0.0, 0.0, 0.0, 0.0, 0.0, 0.0, 0.0, 0.0, 0.0, 0.0, 0.0, 0.0, 0.0, 0.0, 0.0, 0.0, 0.0, 0.0, 0.0, 0.0, 0.0, 0.0, 0.0, 0.0, 0.0, 0.0, 0.0, 0.0, 0.0, 0.0, 0.0, 0.0, 0.0, 0.0, 0.0, 0.0, 0.0, 0.0, 0.0, 0.0, 0.0, 0.0, 0.0, 0.0, 0.0, 0.0, 0.0, 0.0, 0.0, 0.0, 0.0, 0.0, 0.0, 0.0, 0.0, 0.0, 0.0, 0.0, 0.0, 0.0, 0.0, 0.0, 0.0, 0.0, 0.0, 0.0, 0.0, 0.0, 0.0, 0.0, 0.0, 0.0, 0.0, 0.0, 0.0, 0.0, 0.0, 0.0, 0.0, 0.0, 0.0, 0.0, 0.0, 0.0, 0.0, 0.0, 0.0, 0.0, 0.0, 0.0, 0.0, 0.0, 0.0, 0.0, 0.0, 0.0, 0.0, 0.0, 0.0, 0.0, 0.0, 0.0, 0.0, 0.0, 0.0, 0.0, 0.0, 0.0, 0.0, 0.0, 0.0, 0.0, 0.0, 0.0, 0.0, 0.0, 0.0, 0.0, 0.0, 0.0, 0.0, 0.0, 0.0, 0.0, 0.0, 0.0, 0.0, 0.0, 0.0, 0.0, 0.0, 0.0, 0.0, 0.0, 0.0, 0.0, 0.0, 0.0, 0.0, 0.0, 0.0, 0.0, 0.0, 0.0, 0.0, 0.0, 0.0, 0.0, 0.0, 0.0, 0.0, 0.0, 0.0, 0.0, 0.0, 0.0, 0.0, 0.0, 0.0, 0.0, 0.0, 0.0, 0.0, 0.0, 0.0, 0.0, 0.0, 0.0, 0.0, 0.0, 0.0, 0.0, 0.0, 0.0, 0.0, 0.0, 0.0, 0.0, 0.0, 0.0, 0.0, 0.0, 0.0, 0.0, 0.0, 0.0, 0.0, 0.0, 0.0, 0.0, 0.0, 0.0, 0.0, 0.0, 0.0, 0.0, 0.0, 0.0, 0.0, 0.0, 0.0, 0.0, 0.0, 0.0, 0.0, 0.0, 0.0, 0.0, 0.0, 0.0, 0.0, 0.0, 0.0, 0.0, 0.0, 0.0, 0.0, 0.0, 0.0, 0.0, 0.0, 0.0, 0.0, 0.0, 0.0, 0.0, 0.0, 0.0, 0.0, 0.0, 0.0, 0.0, 0.0, 0.0, 0.0, 0.0, 0.0, 0.0, 0.0, 0.0, 0.0, 0.0, 0.0, 0.0, 0.0, 0.0, 0.0, 0.0, 0.0, 0.0, 0.0, 0.0, 0.0, 0.0, 0.0, 0.0, 0.0, 0.0, 0.0, 0.0, 0.0, 0.0, 0.0, 0.0, 0.0, 0.0, 0.0, 0.0, 0.0, 0.0, 0.0, 0.0, 0.0, 0.0, 0.0, 0.0, 0.0, 0.0, 0.0, 0.0, 0.0, 0.0, 0.0, 0.0, 0.0, 0.0, 0.0, 0.0, 0.0, 0.0, 0.0, 0.0, 0.0, 0.0, 0.0, 0.0, 0.0, 0.0, 0.0, 0.0, 0.0, 0.0, 0.0, 0.0, 0.0, 0.0, 0.0, 0.0, 0.0, 0.0, 0.0, 0.0, 0.0, 0.0, 0.0, 0.0, 0.0, 0.0, 0.0, 0.0, 0.0, 0.0, 0.0, 0.0, 0.0, 0.0, 0.0, 0.0, 0.0, 0.0, 0.0, 0.0, 0.0, 0.0, 0.0, 0.0, 0.0, 0.0, 0.0, 0.0, 0.0, 0.0, 0.0, 0.0, 0.0, 0.0, 0.0, 0.0, 0.0, 0.0, 0.0, 0.0, 0.0, 0.0, 0.0, 0.0, 0.0, 0.0, 0.0, 0.0, 0.0, 0.0, 0.0, 0.0, 0.0, 0.0, 0.0, 0.0, 0.0, 0.0, 0.0, 0.0, 0.0, 0.0, 0.0, 0.0, 0.0, 0.0, 0.0, 0.0, 0.0, 0.0, 0.0, 0.0, 0.0, 0.0, 0.0, 0.0, 0.0, 0.0, 0.0, 0.0, 0.0, 0.0, 0.0, 0.0, 0.0, 0.0, 0.0, 0.0, 0.0, 0.0, 0.0, 0.0, 0.0, 0.0, 0.0, 0.0, 0.0, 0.0, 0.0, 0.0, 0.0, 0.0, 0.0, 0.0, 0.0, 0.0, 0.0, 0.0, 0.0, 0.0, 0.0, 0.0, 0.0, 0.0, 0.0, 0.0, 0.0, 0.0, 0.0, 0.0, 0.0, 0.0, 0.0, 0.0, 0.0, 0.0, 0.0, 0.0, 0.0, 0.0, 0.0, 0.0, 0.0, 0.0, 0.0, 0.0, 0.0, 0.0, 0.0, 0.0, 0.0, 0.0, 0.0, 0.0, 0.0, 0.0, 0.0, 0.0, 0.0, 0.0, 0.0, 0.0, 0.0, 0.0, 0.0, 0.0, 0.0, 0.0, 0.0, 0.0, 0.0, 0.0, 0.0, 0.0, 0.0, 0.0, 0.0, 0.0, 0.0, 0.0, 0.0, 0.0, 0.0, 0.0, 0.0, 0.0, 0.0, 0.0, 0.0, 0.0, 0.0, 0.0, 0.0, 0.0, 0.0, 0.0, 0.0, 0.0, 0.0, 0.0, 0.0, 0.0, 0.0, 0.0, 0.0, 0.0, 0.0, 0.0, 0.0, 0.0, 0.0, 0.0, 0.0, 0.0, 0.0, 0.0, 0.0, 0.0, 0.0, 0.0, 0.0, 0.0, 0.0, 0.0, 0.0, 0.0, 0.0, 0.0, 0.0, 0.0, 0.0, 0.0, 0.0, 0.0, 0.0, 0.0, 0.0, 0.0, 0.0, 0.0, 0.0, 0.0, 0.0, 0.0, 0.0, 0.0, 0.0, 0.0, 0.0, 0.0, 0.0, 0.0, 0.0, 0.0, 0.0, 0.0, 0.0, 0.0, 0.0, 0.0, 0.0, 0.0, 0.0, 0.0, 0.0, 0.0, 0.0, 0.0, 0.0, 0.0, 0.0, 0.0, 0.0, 0.0, 0.0, 0.0, 0.0, 0.0, 0.0, 0.0, 0.0, 0.0, 0.0, 0.0, 0.0, 0.0, 0.0, 0.0, 0.0, 0.0, 0.0, 0.0, 0.0, 0.0, 0.0, 0.0, 0.0, 0.0, 0.0, 0.0, 0.0, 0.0, 0.0, 0.0, 0.0, 0.0, 0.0, 0.0, 0.0, 0.0, 0.0, 0.0, 0.0, 0.0, 0.0, 0.0, 0.0, 0.0, 0.0, 0.0, 0.0, 0.0, 0.0, 0.0, 0.0, 0.0, 0.0, 0.0, 0.0, 0.0, 0.0, 0.0, 0.0, 0.0, 0.0, 0.0, 0.0, 0.0, 0.0, 0.0, 0.0, 0.0, 0.0, 0.0, 0.0, 0.0, 0.0, 0.0, 0.0, 0.0, 0.0, 0.0, 0.0, 0.0, 0.0, 0.0, 0.0, 0.0, 0.0, 0.0, 0.0, 0.0, 0.0, 0.0, 0.0, 0.0, 0.0, 0.0, 0.0, 0.0, 0.0, 0.0, 0.0, 0.0, 0.0, 0.0, 0.0, 0.0, 0.0, 0.0, 0.0, 0.0, 0.0, 0.0, 0.0, 0.0, 0.0, 0.0, 0.0, 0.0, 0.0, 0.0, 0.0, 0.0, 0.0, 0.0, 0.0, 0.0, 0.0, 0.0, 0.0, 0.0, 0.0, 0.0, 0.0, 0.0, 0.0, 0.0, 0.0, 0.0, 0.0, 0.0, 0.0, 0.0, 0.0, 0.0, 0.0, 0.0, 0.0, 0.0, 0.0, 0.0, 0.0, 0.0, 0.0, 0.0, 0.0, 0.0, 0.0, 0.0, 0.0, 0.0, 0.0, 0.0, 0.0, 0.0, 0.0, 0.0, 0.0, 0.0, 0.0, 0.0, 0.0, 0.0, 0.0, 0.0, 0.0, 0.0, 0.0, 0.0, 0.0, 0.0, 0.0, 0.0, 0.0, 0.0, 0.0, 0.0, 0.0, 0.0, 0.0, 0.0, 0.0, 0.0, 0.0, 0.0, 0.0, 0.0, 0.0, 0.0, 0.0, 0.0, 0.0, 0.0, 0.0, 0.0, 0.0, 0.0, 0.0, 0.0, 0.0, 0.0, 0.0, 0.0, 0.0, 0.0, 0.0, 0.0, 0.0, 0.0, 0.0, 0.0, 0.0, 0.0, 0.0, 0.0, 0.0, 0.0, 0.0, 0.0, 0.0, 0.0, 0.0, 0.0, 0.0, 0.0, 0.0, 0.0, 0.0, 0.0, 0.0, 0.0, 0.0, 0.0, 0.0, 0.0, 0.0, 0.0, 0.0, 0.0, 0.0, 0.0, 0.0, 0.0, 0.0, 0.0, 0.0, 0.0, 0.0, 0.0, 0.0, 0.0, 0.0, 0.0, 0.0, 0.0, 0.0, 0.0, 0.0, 0.0, 0.0, 0.0, 0.0, 0.0, 0.0, 0.0, 0.0, 0.0, 0.0, 0.0, 0.0, 0.0, 0.0, 0.0, 0.0, 0.0, 0.0, 0.0, 0.0, 0.0, 0.0, 0.0, 0.0, 0.0, 0.0, 0.0, 0.0, 0.0, 0.0, 0.0, 0.0, 0.0, 0.0, 0.0, 0.0, 0.0, 0.0, 0.0, 0.0, 0.0, 0.0, 0.0, 0.0, 0.0, 0.0, 0.0, 0.0, 0.0, 0.0, 0.0, 0.0, 0.0, 0.0, 0.0, 0.0, 0.0, 0.0, 0.0, 0.0, 0.0, 0.0, 0.0, 0.0, 0.0, 0.0, 0.0, 0.0, 0.0, 0.0, 0.0, 0.0, 0.0, 0.0, 0.0, 0.0, 0.0, 0.0, 0.0, 0.0, 0.0, 0.0, 0.0, 0.0, 0.0, 0.0, 0.0, 0.0, 0.0, 0.0, 0.0, 0.0, 0.0, 0.0, 0.0, 0.0, 0.0, 0.0, 0.0, 0.0, 0.0, 0.0, 0.0, 0.0, 0.0, 0.0, 0.0, 0.0, 0.0, 0.0, 0.0, 0.0, 0.0, 0.0, 0.0, 0.0, 0.0, 0.0, 0.0, 0.0, 0.0, 0.0, 0.0, 0.0, 0.0, 0.0, 0.0, 0.0, 0.0, 0.0, 0.0, 0.0, 0.0, 0.0, 0.0, 0.0, 0.0, 0.0, 0.0, 0.0, 0.0, 0.0, 0.0, 0.0, 0.0, 0.0, 0.0, 0.0, 0.0, 0.0, 0.0, 0.0, 0.0, 0.0, 0.0, 0.0, 0.0, 0.0, 0.0, 0.0, 0.0, 0.0, 0.0, 0.0, 0.0, 0.0, 0.0, 0.0, 0.0, 0.0, 0.0, 0.0, 0.0, 0.0, 0.0, 0.0, 0.0, 0.0, 0.0, 0.0, 0.0, 0.0, 0.0, 0.0, 0.0, 0.0, 0.0, 0.0, 0.0, 0.0, 0.0, 0.0, 0.0, 0.0, 0.0, 0.0, 0.0, 0.0, 0.0, 0.0, 0.0, 0.0, 0.0, 0.0, 0.0, 0.0, 0.0, 0.0, 0.0, 0.0, 0.0, 0.0, 0.0, 0.0, 0.0, 0.0, 0.0, 0.0, 0.0, 0.0, 0.0, 0.0, 0.0, 0.0, 0.0, 0.0, 0.0, 0.0, 0.0, 0.0, 0.0, 0.0, 0.0, 0.0, 0.0, 0.0, 0.0, 0.0, 0.0, 0.0, 0.0, 0.0, 0.0, 0.0, 0.0, 0.0, 0.0, 0.0, 0.0, 0.0, 0.0, 0.0, 0.0, 0.0, 0.0, 0.0, 0.0, 0.0, 0.0, 0.0, 0.0, 0.0, 0.0, 0.0, 0.0, 0.0, 0.0, 0.0, 0.0, 0.0, 0.0, 0.0, 0.0, 0.0, 0.0, 0.0, 0.0, 0.0, 0.0, 0.0, 0.0, 0.0, 0.0, 0.0, 0.0, 0.0, 0.0, 0.0, 0.0, 0.0, 0.0, 0.0, 0.0, 0.0, 0.0, 0.0, 0.0, 0.0, 0.0, 0.0, 0.0, 0.0, 0.0, 0.0, 0.0, 0.0, 0.0, 0.0, 0.0, 0.0, 0.0, 0.0, 0.0, 0.0, 0.0, 0.0, 0.0, 0.0, 0.0, 0.0, 0.0, 0.0, 0.0, 0.0, 0.0, 0.0, 0.0, 0.0, 0.0, 0.0, 0.0, 0.0, 0.0, 0.0, 0.0, 0.0, 0.0, 0.0, 0.0, 0.0, 0.0, 0.0, 0.0, 0.0, 0.0, 0.0, 0.0, 0.0, 0.0, 0.0, 0.0, 0.0, 0.0, 0.0, 0.0, 0.0, 0.0, 0.0, 0.0, 0.0, 0.0, 0.0, 0.0, 0.0, 0.0, 0.0, 0.0, 0.0, 0.0, 0.0, 0.0, 0.0, 0.0, 0.0, 0.0, 0.0, 0.0, 0.0, 0.0, 0.0, 0.0, 0.0, 0.0, 0.0, 0.0, 0.0, 0.0, 0.0, 0.0, 0.0, 0.0, 0.0, 0.0, 0.0, 0.0, 0.0, 0.0, 0.0, 0.0, 0.0, 0.0, 0.0, 0.0, 0.0, 0.0, 0.0, 0.0, 0.0, 0.0, 0.0, 0.0, 0.0, 0.0, 0.0, 0.0, 0.0, 0.0, 0.0, 0.0, 0.0, 0.0, 0.0, 0.0, 0.0, 0.0, 0.0, 0.0, 0.0, 0.0, 0.0, 0.0, 0.0, 0.0, 0.0, 0.0, 0.0, 0.0, 0.0, 0.0, 0.0, 0.0, 0.0, 0.0, 0.0, 0.0, 0.0, 0.0, 0.0, 0.0, 0.0, 0.0, 0.0, 0.0, 0.0, 0.0, 0.0, 0.0, 0.0, 0.0, 0.0, 0.0, 0.0, 0.0, 0.0, 0.0, 0.0, 0.0, 0.0, 0.0, 0.0, 0.0, 0.0, 0.0, 0.0, 0.0, 0.0, 0.0, 0.0, 0.0, 0.0, 0.0, 0.0, 0.0, 0.0, 0.0, 0.0, 0.0, 0.0, 0.0, 0.0, 0.0, 0.0, 0.0, 0.0, 0.0, 0.0, 0.0, 0.0, 0.0, 0.0, 0.0, 0.0, 0.0, 0.0, 0.0, 0.0, 0.0, 0.0, 0.0, 0.0, 0.0, 0.0, 0.0, 0.0, 0.0, 0.0, 0.0, 0.0, 0.0, 0.0, 0.0, 0.0, 0.0, 0.0, 0.0, 0.0, 0.0, 0.0, 0.0, 0.0, 0.0, 0.0, 0.0, 0.0, 0.0, 0.0, 0.0, 0.0, 0.0, 0.0, 0.0, 0.0, 0.0, 0.0, 0.0, 0.0, 0.0, 0.0, 0.0, 0.0, 0.0, 0.0, 0.0, 0.0, 0.0, 0.0, 0.0, 0.0, 0.0, 0.0, 0.0, 0.0, 0.0, 0.0, 0.0, 0.0, 0.0, 0.0, 0.0, 0.0, 0.0, 0.0, 0.0, 0.0, 0.0, 0.0, 0.0, 0.0, 0.0, 0.0, 0.0, 0.0, 0.0, 0.0, 0.0, 0.0, 0.0, 0.0, 0.0, 0.0, 0.0, 0.0, 0.0, 0.0, 0.0, 0.0, 0.0, 0.0, 0.0, 0.0, 0.0, 0.0, 0.0, 0.0, 0.0, 0.0, 0.0, 0.0, 0.0, 0.0, 0.0, 0.0, 0.0, 0.0, 0.0, 0.0, 0.0, 0.0, 0.0, 0.0, 0.0, 0.0, 0.0, 0.0, 0.0, 0.0, 0.0, 0.0, 0.0, 0.0, 0.0, 0.0, 0.0, 0.0, 0.0, 0.0, 0.0, 0.0, 0.0, 0.0, 0.0, 0.0, 0.0, 0.0, 0.0, 0.0, 0.0, 0.0, 0.0, 0.0, 0.0, 0.0, 0.0, 0.0, 0.0, 0.0, 0.0, 0.0, 0.0, 0.0, 0.0, 0.0, 0.0, 0.0, 0.0, 0.0, 0.0, 0.0, 0.0, 0.0, 0.0, 0.0, 0.0, 0.0, 0.0, 0.0, 0.0, 0.0, 0.0, 0.0, 0.0, 0.0, 0.0, 0.0, 0.0, 0.0, 0.0, 0.0, 0.0, 0.0, 0.0, 0.0, 0.0, 0.0, 0.0, 0.0, 0.0, 0.0, 0.0, 0.0, 0.0, 0.0, 0.0, 0.0, 0.0, 0.0, 0.0, 0.0, 0.0, 0.0, 0.0, 0.0, 0.0, 0.0, 0.0, 0.0, 0.0, 0.0, 0.0, 0.0, 0.0, 0.0, 0.0, 0.0, 0.0, 0.0, 0.0, 0.0, 0.0, 0.0, 0.0, 0.0, 0.0, 0.0, 0.0, 0.0, 0.0, 0.0, 0.0, 0.0, 0.0, 0.0, 0.0, 0.0, 0.0, 0.0, 0.0, 0.0, 0.0, 0.0, 0.0, 0.0, 0.0, 0.0, 0.0, 0.0, 0.0, 0.0, 0.0, 0.0, 0.0, 0.0, 0.0, 0.0, 0.0, 0.0, 0.0, 0.0, 0.0, 0.0, 0.0, 0.0, 0.0, 0.0, 0.0, 0.0, 0.0, 0.0, 0.0, 0.0, 0.0, 0.0, 0.0, 0.0, 0.0, 0.0, 0.0, 0.0, 0.0, 0.0, 0.0, 0.0, 0.0, 0.0, 0.0, 0.0, 0.0, 0.0, 0.0, 0.0, 0.0, 0.0, 0.0, 0.0, 0.0, 0.0, 0.0, 0.0, 0.0, 0.0, 0.0, 0.0, 0.0, 0.0, 0.0, 0.0, 0.0, 0.0, 0.0, 0.0, 0.0, 0.0, 0.0, 0.0, 0.0, 0.0, 0.0, 0.0, 0.0, 0.0, 0.0, 0.0, 0.0, 0.0, 0.0, 0.0, 0.0, 0.0, 0.0, 0.0, 0.0, 0.0, 0.0, 0.0, 0.0, 0.0, 0.0, 0.0, 0.0, 0.0, 0.0, 0.0, 0.0, 0.0, 0.0, 0.0, 0.0, 0.0, 0.0, 0.0, 0.0, 0.0, 0.0, 0.0, 0.0, 0.0, 0.0, 0.0, 0.0, 0.0, 0.0, 0.0, 0.0, 0.0, 0.0, 0.0, 0.0, 0.0, 0.0, 0.0, 0.0, 0.0, 0.0, 0.0, 0.0, 0.0, 0.0, 0.0, 0.0, 0.0, 0.0, 0.0, 0.0, 0.0, 0.0, 0.0, 0.0, 0.0, 0.0, 0.0, 0.0, 0.0, 0.0, 0.0, 0.0, 0.0, 0.0, 0.0, 0.0, 0.0, 0.0, 0.0, 0.0, 0.0, 0.0, 0.0, 0.0, 0.0, 0.0, 0.0, 0.0, 0.0, 0.0, 0.0, 0.0, 0.0, 0.0, 0.0, 0.0, 0.0, 0.0, 0.0, 0.0, 0.0, 0.0, 0.0, 0.0, 0.0, 0.0, 0.0, 0.0, 0.0, 0.0, 0.0, 0.0, 0.0, 0.0, 0.0, 0.0, 0.0, 0.0, 0.0, 0.0, 0.0, 0.0, 0.0, 0.0, 0.0, 0.0, 0.0, 0.0, 0.0, 0.0, 0.0, 0.0, 0.0, 0.0, 0.0, 0.0, 0.0, 0.0, 0.0, 0.0, 0.0, 0.0, 0.0, 0.0, 0.0, 0.0, 0.0, 0.0, 0.0, 0.0, 0.0, 0.0, 0.0, 0.0, 0.0, 0.0, 0.0, 0.0, 0.0, 0.0, 0.0, 0.0, 0.0, 0.0, 0.0, 0.0, 0.0, 0.0, 0.0, 0.0, 0.0, 0.0, 0.0, 0.0, 0.0, 0.0, 0.0, 0.0, 0.0, 0.0, 0.0, 0.0, 0.0, 0.0, 0.0, 0.0, 0.0, 0.0, 0.0, 0.0, 0.0, 0.0, 0.0, 0.0, 0.0, 0.0, 0.0, 0.0, 0.0, 0.0, 0.0, 0.0, 0.0, 0.0, 0.0, 0.0, 0.0, 0.0, 0.0, 0.0, 0.0, 0.0, 0.0, 0.0, 0.0, 0.0, 0.0, 0.0, 0.0, 0.0, 0.0, 0.0, 0.0, 0.0, 0.0, 0.0, 0.0, 0.0, 0.0, 0.0, 0.0, 0.0, 0.0, 0.0, 0.0, 0.0, 0.0, 0.0, 0.0, 0.0, 0.0, 0.0, 0.0, 0.0, 0.0, 0.0, 0.0, 0.0, 0.0, 0.0, 0.0, 0.0, 0.0, 0.0, 0.0, 0.0, 0.0, 0.0, 0.0, 0.0, 0.0, 0.0, 0.0, 0.0, 0.0, 0.0, 0.0, 0.0, 0.0, 0.0, 0.0, 0.0, 0.0, 0.0, 0.0, 0.0, 0.0, 0.0, 0.0, 0.0, 0.0, 0.0, 0.0, 0.0, 0.0, 0.0, 0.0, 0.0, 0.0, 0.0, 0.0, 0.0, 0.0, 0.0, 0.0, 0.0, 0.0, 0.0, 0.0, 0.0, 0.0, 0.0, 0.0, 0.0, 0.0, 0.0, 0.0, 0.0, 0.0, 0.0, 0.0, 0.0, 0.0, 0.0, 0.0, 0.0, 0.0, 0.0, 0.0, 0.0, 0.0, 0.0, 0.0, 0.0, 0.0, 0.0, 0.0, 0.0, 0.0, 0.0, 0.0, 0.0, 0.0, 0.0, 0.0, 0.0, 0.0, 0.0, 0.0, 0.0, 0.0, 0.0, 0.0, 0.0, 0.0, 0.0, 0.0, 0.0, 0.0, 0.0, 0.0, 0.0, 0.0, 0.0, 0.0, 0.0, 0.0, 0.0, 0.0, 0.0, 0.0, 0.0, 0.0, 0.0, 0.0, 0.0, 0.0, 0.0, 0.0, 0.0, 0.0, 0.0, 0.0, 0.0, 0.0, 0.0, 0.0, 0.0, 0.0, 0.0, 0.0, 0.0, 0.0, 0.0, 0.0, 0.0, 0.0, 0.0, 0.0, 0.0, 0.0, 0.0, 0.0, 0.0, 0.0, 0.0, 0.0, 0.0, 0.0, 0.0, 0.0, 0.0, 0.0, 0.0, 0.0, 0.0, 0.0, 0.0, 0.0, 0.0, 0.0, 0.0, 0.0, 0.0, 0.0, 0.0, 0.0, 0.0, 0.0, 0.0, 0.0, 0.0, 0.0, 0.0, 0.0, 0.0, 0.0, 0.0, 0.0, 0.0, 0.0, 0.0, 0.0, 0.0, 0.0, 0.0, 0.0, 0.0, 0.0, 0.0, 0.0, 0.0, 0.0, 0.0, 0.0, 0.0, 0.0, 0.0, 0.0, 0.0, 0.0, 0.0, 0.0, 0.0, 0.0, 0.0, 0.0, 0.0, 0.0, 0.0, 0.0, 0.0, 0.0, 0.0, 0.0, 0.0, 0.0, 0.0, 0.0, 0.0, 0.0, 0.0, 0.0, 0.0, 0.0, 0.0, 0.0, 0.0, 0.0, 0.0, 0.0, 0.0, 0.0, 0.0, 0.0, 0.0, 0.0, 0.0, 0.0, 0.0, 0.0, 0.0, 0.0, 0.0, 0.0, 0.0, 0.0, 0.0, 0.0, 0.0, 0.0, 0.0, 0.0, 0.0, 0.0, 0.0, 0.0, 0.0, 0.0, 0.0, 0.0, 0.0, 0.0, 0.0, 0.0, 0.0, 0.0, 0.0, 0.0, 0.0, 0.0, 0.0, 0.0, 0.0, 0.0, 0.0, 0.0, 0.0, 0.0, 0.0, 0.0, 0.0, 0.0, 0.0, 0.0, 0.0, 0.0, 0.0, 0.0, 0.0, 0.0, 0.0, 0.0, 0.0, 0.0, 0.0, 0.0, 0.0, 0.0, 0.0, 0.0, 0.0, 0.0, 0.0, 0.0, 0.0, 0.0, 0.0, 0.0, 0.0, 0.0, 0.0, 0.0, 0.0, 0.0, 0.0, 0.0, 0.0, 0.0, 0.0, 0.0, 0.0, 0.0, 0.0, 0.0, 0.0, 0.0, 0.0, 0.0, 0.0, 0.0, 0.0, 0.0, 0.0, 0.0, 0.0, 0.0, 0.0, 0.0, 0.0, 0.0, 0.0, 0.0, 0.0, 0.0, 0.0, 0.0, 0.0, 0.0, 0.0, 0.0, 0.0, 0.0, 0.0, 0.0, 0.0, 0.0, 0.0, 0.0, 0.0, 0.0, 0.0, 0.0, 0.0, 0.0, 0.0, 0.0, 0.0, 0.0, 0.0, 0.0, 0.0, 0.0, 0.0, 0.0, 0.0, 0.0, 0.0, 0.0, 0.0, 0.0, 0.0, 0.0, 0.0, 0.0, 0.0, 0.0, 0.0, 0.0, 0.0, 0.0, 0.0, 0.0, 0.0, 0.0, 0.0, 0.0, 0.0, 0.0, 0.0, 0.0, 0.0, 0.0, 0.0, 0.0, 0.0, 0.0, 0.0, 0.0, 0.0, 0.0, 0.0, 0.0, 0.0, 0.0, 0.0, 0.0, 0.0, 0.0, 0.0, 0.0, 0.0, 0.0, 0.0, 0.0, 0.0, 0.0, 0.0, 0.0, 0.0, 0.0, 0.0, 0.0, 0.0, 0.0, 0.0, 0.0, 0.0, 0.0, 0.0, 0.0, 0.0, 0.0, 0.0, 0.0, 0.0, 0.0, 0.0, 0.0, 0.0, 0.0, 0.0, 0.0, 0.0, 0.0, 0.0, 0.0, 0.0, 0.0, 0.0, 0.0, 0.0, 0.0, 0.0, 0.0, 0.0, 0.0, 0.0, 0.0, 0.0, 0.0, 0.0, 0.0, 0.0, 0.0, 0.0, 0.0, 0.0, 0.0, 0.0, 0.0, 0.0, 0.0, 0.0, 0.0, 0.0, 0.0, 0.0, 0.0, 0.0, 0.0, 0.0, 0.0, 0.0, 0.0, 0.0, 0.0, 0.0, 0.0, 0.0, 0.0, 0.0, 0.0, 0.0, 0.0, 0.0, 0.0, 0.0, 0.0, 0.0, 0.0, 0.0, 0.0, 0.0, 0.0, 0.0, 0.0, 0.0, 0.0, 0.0, 0.0, 0.0, 0.0, 0.0, 0.0, 0.0, 0.0, 0.0, 0.0, 0.0, 0.0, 0.0, 0.0, 0.0, 0.0, 0.0, 0.0, 0.0, 0.0, 0.0, 0.0, 0.0, 0.0, 0.0, 0.0, 0.0, 0.0, 0.0, 0.0, 0.0, 0.0, 0.0, 0.0, 0.0, 0.0, 0.0, 0.0, 0.0, 0.0, 0.0, 0.0, 0.0, 0.0, 0.0, 0.0, 0.0, 0.0, 0.0, 0.0, 0.0, 0.0, 0.0, 0.0, 0.0, 0.0, 0.0, 0.0, 0.0, 0.0, 0.0, 0.0, 0.0, 0.0, 0.0, 0.0, 0.0, 0.0, 0.0, 0.0, 0.0, 0.0, 0.0, 0.0, 0.0, 0.0, 0.0, 0.0, 0.0, 0.0, 0.0, 0.0, 0.0, 0.0, 0.0, 0.0, 0.0, 0.0, 0.0, 0.0, 0.0, 0.0, 0.0, 0.0, 0.0, 0.0, 0.0, 0.0, 0.0, 0.0, 0.0, 0.0, 0.0, 0.0, 0.0, 0.0, 0.0, 0.0, 0.0, 0.0, 0.0, 0.0, 0.0, 0.0, 0.0, 0.0, 0.0, 0.0, 0.0, 0.0, 0.0, 0.0, 0.0, 0.0, 0.0, 0.0, 0.0, 0.0, 0.0, 0.0, 0.0, 0.0, 0.0, 0.0, 0.0, 0.0, 0.0, 0.0, 0.0, 0.0, 0.0, 0.0, 0.0, 0.0, 0.0, 0.0, 0.0, 0.0, 0.0, 0.0, 0.0, 0.0, 0.0, 0.0, 0.0, 0.0, 0.0, 0.0, 0.0, 0.0, 0.0, 0.0, 0.0, 0.0, 0.0, 0.0, 0.0, 0.0, 0.0, 0.0, 0.0, 0.0, 0.0, 0.0, 0.0, 0.0, 0.0, 0.0, 0.0, 0.0, 0.0, 0.0, 0.0, 0.0, 0.0, 0.0, 0.0, 0.0, 0.0, 0.0, 0.0, 0.0, 0.0, 0.0, 0.0, 0.0, 0.0, 0.0, 0.0, 0.0, 0.0, 0.0, 0.0, 0.0, 0.0, 0.0, 0.0, 0.0, 0.0, 0.0, 0.0, 0.0, 0.0, 0.0, 0.0, 0.0, 0.0, 0.0, 0.0, 0.0, 0.0, 0.0, 0.0, 0.0, 0.0, 0.0, 0.0, 0.0, 0.0, 0.0, 0.0, 0.0, 0.0, 0.0, 0.0, 0.0, 0.0, 0.0, 0.0, 0.0, 0.0, 0.0, 0.0, 0.0, 0.0, 0.0, 0.0, 0.0, 0.0, 0.0, 0.0, 0.0, 0.0, 0.0, 0.0, 0.0, 0.0, 0.0, 0.0, 0.0, 0.0, 0.0, 0.0, 0.0, 0.0, 0.0, 0.0, 0.0, 0.0, 0.0, 0.0, 0.0, 0.0, 0.0, 0.0, 0.0, 0.0, 0.0, 0.0, 0.0, 0.0, 0.0, 0.0, 0.0, 0.0, 0.0, 0.0, 0.0, 0.0, 0.0, 0.0, 0.0, 0.0, 0.0, 0.0, 0.0, 0.0, 0.0, 0.0, 0.0, 0.0, 0.0, 0.0, 0.0, 0.0, 0.0, 0.0, 0.0, 0.0, 0.0, 0.0, 0.0, 0.0, 0.0, 0.0, 0.0, 0.0, 0.0, 0.0, 0.0, 0.0, 0.0, 0.0, 0.0, 0.0, 0.0, 0.0, 0.0, 0.0, 0.0, 0.0, 0.0, 0.0, 0.0, 0.0, 0.0, 0.0, 0.0, 0.0, 0.0, 0.0, 0.0, 0.0, 0.0, 0.0, 0.0, 0.0, 0.0, 0.0, 0.0, 0.0, 0.0, 0.0, 0.0, 0.0, 0.0, 0.0, 0.0, 0.0, 0.0, 0.0, 0.0, 0.0, 0.0, 0.0, 0.0, 0.0, 0.0, 0.0, 0.0, 0.0, 0.0, 0.0, 0.0, 0.0, 0.0, 0.0, 0.0, 0.0, 0.0, 0.0, 0.0, 0.0, 0.0, 0.0, 0.0, 0.0, 0.0, 0.0, 0.0, 0.0, 0.0, 0.0, 0.0, 0.0, 0.0, 0.0, 0.0, 0.0, 0.0, 0.0, 0.0, 0.0, 0.0, 0.0, 0.0, 0.0, 0.0, 0.0, 0.0, 0.0, 0.0, 0.0, 0.0, 0.0, 0.0, 0.0, 0.0, 0.0, 0.0, 0.0, 0.0, 0.0, 0.0, 0.0, 0.0, 0.0, 0.0, 0.0, 0.0, 0.0, 0.0, 0.0, 0.0, 0.0, 0.0, 0.0, 0.0, 0.0, 0.0, 0.0, 0.0, 0.0, 0.0, 0.0, 0.0, 0.0, 0.0, 0.0, 0.0, 0.0, 0.0, 0.0, 0.0, 0.0, 0.0, 0.0, 0.0, 0.0, 0.0, 0.0, 0.0, 0.0, 0.0, 0.0, 0.0, 0.0, 0.0, 0.0, 0.0, 0.0, 0.0, 0.0, 0.0, 0.0, 0.0, 0.0, 0.0, 0.0, 0.0, 0.0, 0.0, 0.0, 0.0, 0.0, 0.0, 0.0, 0.0, 0.0, 0.0, 0.0, 0.0, 0.0, 0.0, 0.0, 0.0, 0.0, 0.0, 0.0, 0.0, 0.0, 0.0, 0.0, 0.0, 0.0, 0.0, 0.0, 0.0, 0.0, 0.0, 0.0, 0.0, 0.0, 0.0, 0.0, 0.0, 0.0, 0.0, 0.0, 0.0, 0.0, 0.0, 0.0, 0.0, 0.0, 0.0, 0.0, 0.0, 0.0, 0.0, 0.0, 0.0, 0.0, 0.0, 0.0, 0.0, 0.0, 0.0, 0.0, 0.0, 0.0, 0.0, 0.0, 0.0, 0.0, 0.0, 0.0, 0.0, 0.0, 0.0, 0.0, 0.0, 0.0, 0.0, 0.0, 0.0, 0.0, 0.0, 0.0, 0.0, 0.0, 0.0, 0.0, 0.0, 0.0, 0.0, 0.0, 0.0, 0.0, 0.0, 0.0, 0.0, 0.0, 0.0, 0.0, 0.0, 0.0, 0.0, 0.0, 0.0, 0.0, 0.0, 0.0, 0.0, 0.0, 0.0, 0.0, 0.0, 0.0, 0.0, 0.0, 0.0, 0.0, 0.0, 0.0, 0.0, 0.0, 0.0, 0.0, 0.0, 0.0, 0.0, 0.0, 0.0, 0.0, 0.0, 0.0, 0.0, 0.0, 0.0, 0.0, 0.0, 0.0, 0.0, 0.0, 0.0, 0.0, 0.0, 0.0, 0.0, 0.0, 0.0, 0.0, 0.0, 0.0, 0.0, 0.0, 0.0, 0.0, 0.0, 0.0, 0.0, 0.0, 0.0, 0.0, 0.0, 0.0, 0.0, 0.0, 0.0, 0.0, 0.0, 0.0, 0.0, 0.0, 0.0, 0.0, 0.0, 0.0, 0.0, 0.0, 0.0, 0.0, 0.0, 0.0, 0.0, 0.0, 0.0, 0.0, 0.0, 0.0, 0.0, 0.0, 0.0, 0.0, 0.0, 0.0, 0.0, 0.0, 0.0, 0.0, 0.0, 0.0, 0.0, 0.0, 0.0, 0.0, 0.0, 0.0, 0.0, 0.0, 0.0, 0.0, 0.0, 0.0, 0.0, 0.0, 0.0, 0.0, 0.0, 0.0, 0.0, 0.0, 0.0, 0.0, 0.0, 0.0, 0.0, 0.0, 0.0, 0.0, 0.0, 0.0, 0.0, 0.0, 0.0, 0.0, 0.0, 0.0, 0.0, 0.0, 0.0, 0.0, 0.0, 0.0, 0.0, 0.0, 0.0, 0.0, 0.0, 0.0, 0.0, 0.0, 0.0, 0.0, 0.0, 0.0, 0.0, 0.0, 0.0, 0.0, 0.0, 0.0, 0.0, 0.0, 0.0, 0.0, 0.0, 0.0, 0.0, 0.0, 0.0, 0.0, 0.0, 0.0, 0.0, 0.0, 0.0, 0.0, 0.0, 0.0, 0.0, 0.0, 0.0, 0.0, 0.0, 0.0, 0.0, 0.0, 0.0, 0.0, 0.0, 0.0, 0.0, 0.0, 0.0, 0.0, 0.0, 0.0, 0.0, 0.0, 0.0, 0.0, 0.0, 0.0, 0.0, 0.0, 0.0, 0.0, 0.0, 0.0, 0.0, 0.0, 0.0, 0.0, 0.0, 0.0, 0.0, 0.0, 0.0, 0.0, 0.0, 0.0, 0.0, 0.0, 0.0, 0.0, 0.0, 0.0, 0.0, 0.0, 0.0, 0.0, 0.0, 0.0, 0.0, 0.0, 0.0, 0.0, 0.0, 0.0, 0.0, 0.0, 0.0, 0.0, 0.0, 0.0, 0.0, 0.0, 0.0, 0.0, 0.0, 0.0, 0.0, 0.0, 0.0, 0.0, 0.0, 0.0, 0.0, 0.0, 0.0, 0.0, 0.0, 0.0, 0.0, 0.0, 0.0, 0.0, 0.0, 0.0, 0.0, 0.0, 0.0, 0.0, 0.0, 0.0, 0.0, 0.0, 0.0, 0.0, 0.0, 0.0, 0.0, 0.0, 0.0, 0.0, 0.0, 0.0, 0.0, 0.0, 0.0, 0.0, 0.0, 0.0, 0.0, 0.0, 0.0, 0.0, 0.0, 0.0, 0.0, 0.0, 0.0, 0.0, 0.0, 0.0, 0.0, 0.0, 0.0, 0.0, 0.0, 0.0, 0.0, 0.0, 0.0, 0.0, 0.0, 0.0, 0.0, 0.0, 0.0, 0.0, 0.0, 0.0, 0.0, 0.0, 0.0, 0.0, 0.0, 0.0, 0.0, 0.0, 0.0, 0.0, 0.0, 0.0, 0.0, 0.0, 0.0, 0.0, 0.0, 0.0, 0.0, 0.0, 0.0, 0.0, 0.0, 0.0, 0.0, 0.0, 0.0, 0.0, 0.0, 0.0, 0.0, 0.0, 0.0, 0.0, 0.0, 0.0, 0.0, 0.0, 0.0, 0.0, 0.0, 0.0, 0.0, 0.0, 0.0, 0.0, 0.0, 0.0, 0.0, 0.0, 0.0, 0.0, 0.0, 0.0, 0.0, 0.0, 0.0, 0.0, 0.0, 0.0, 0.0, 0.0, 0.0, 0.0, 0.0, 0.0, 0.0, 0.0, 0.0, 0.0, 0.0, 0.0, 0.0, 0.0, 0.0, 0.0, 0.0, 0.0, 0.0, 0.0, 0.0, 0.0, 0.0, 0.0, 0.0, 0.0, 0.0, 0.0, 0.0, 0.0, 0.0, 0.0, 0.0, 0.0, 0.0, 0.0, 0.0, 0.0, 0.0, 0.0, 0.0, 0.0, 0.0, 0.0, 0.0, 0.0, 0.0, 0.0, 0.0, 0.0, 0.0, 0.0, 0.0, 0.0, 0.0, 0.0, 0.0, 0.0, 0.0, 0.0, 0.0, 0.0, 0.0, 0.0, 0.0, 0.0, 0.0, 0.0, 0.0, 0.0, 0.0, 0.0, 0.0, 0.0, 0.0, 0.0, 0.0, 0.0, 0.0, 0.0, 0.0, 0.0, 0.0, 0.0, 0.0, 0.0, 0.0, 0.0, 0.0, 0.0, 0.0, 0.0, 0.0, 0.0, 0.0, 0.0, 0.0, 0.0, 0.0, 0.0, 0.0, 0.0, 0.0, 0.0, 0.0, 0.0, 0.0, 0.0, 0.0, 0.0, 0.0, 0.0, 0.0, 0.0, 0.0, 0.0, 0.0, 0.0, 0.0, 0.0, 0.0, 0.0, 0.0, 0.0, 0.0, 0.0, 0.0, 0.0, 0.0, 0.0, 0.0, 0.0, 0.0, 0.0, 0.0, 0.0, 0.0, 0.0, 0.0, 0.0, 0.0, 0.0, 0.0, 0.0, 0.0, 0.0, 0.0, 0.0, 0.0, 0.0, 0.0, 0.0, 0.0, 0.0, 0.0, 0.0, 0.0, 0.0, 0.0, 0.0, 0.0, 0.0, 0.0, 0.0, 0.0, 0.0, 0.0, 0.0, 0.0, 0.0, 0.0, 0.0, 0.0, 0.0, 0.0, 0.0, 0.0, 0.0, 0.0, 0.0, 0.0, 0.0, 0.0, 0.0, 0.0, 0.0, 0.0, 0.0, 0.0, 0.0, 0.0, 0.0, 0.0, 0.0, 0.0, 0.0, 0.0, 0.0, 0.0, 0.0, 0.0, 0.0, 0.0, 0.0, 0.0, 0.0, 0.0, 0.0, 0.0, 0.0, 0.0, 0.0, 0.0, 0.0, 0.0, 0.0, 0.0, 0.0, 0.0, 0.0, 0.0, 0.0, 0.0, 0.0, 0.0, 0.0, 0.0, 0.0, 0.0, 0.0, 0.0, 0.0, 0.0, 0.0, 0.0, 0.0, 0.0, 0.0, 0.0, 0.0, 0.0, 0.0, 0.0, 0.0, 0.0, 0.0, 0.0, 0.0, 0.0, 0.0, 0.0, 0.0, 0.0, 0.0, 0.0, 0.0, 0.0, 0.0, 0.0, 0.0, 0.0, 0.0, 0.0, 0.0, 0.0, 0.0, 0.0, 0.0, 0.0, 0.0, 0.0, 0.0, 0.0, 0.0, 0.0, 0.0, 0.0, 0.0, 0.0, 0.0, 0.0, 0.0, 0.0, 0.0, 0.0, 0.0, 0.0, 0.0, 0.0, 0.0, 0.0, 0.0, 0.0, 0.0, 0.0, 0.0, 0.0, 0.0, 0.0, 0.0, 0.0, 0.0, 0.0, 0.0, 0.0, 0.0, 0.0, 0.0, 0.0, 0.0, 0.0, 0.0, 0.0, 0.0, 0.0, 0.0, 0.0, 0.0, 0.0, 0.0, 0.0, 0.0, 0.0, 0.0, 0.0, 0.0, 0.0, 0.0, 0.0, 0.0, 0.0, 0.0, 0.0, 0.0, 0.0, 0.0, 0.0, 0.0, 0.0, 0.0, 0.0, 0.0, 0.0, 0.0, 0.0, 0.0, 0.0, 0.0, 0.0, 0.0, 0.0, 0.0, 0.0, 0.0, 0.0, 0.0, 0.0, 0.0, 0.0, 0.0, 0.0, 0.0, 0.0, 0.0, 0.0, 0.0, 0.0, 0.0, 0.0, 0.0, 0.0, 0.0, 0.0, 0.0, 0.0, 0.0, 0.0, 0.0, 0.0, 0.0, 0.0, 0.0, 0.0, 0.0, 0.0, 0.0, 0.0, 0.0, 0.0, 0.0, 0.0, 0.0, 0.0, 0.0, 0.0, 0.0, 0.0, 0.0, 0.0, 0.0, 0.0, 0.0, 0.0, 0.0, 0.0, 0.0, 0.0, 0.0, 0.0, 0.0, 0.0, 0.0, 0.0, 0.0, 0.0, 0.0, 0.0, 0.0, 0.0, 0.0, 0.0, 0.0, 0.0, 0.0, 0.0, 0.0, 0.0, 0.0, 0.0, 0.0, 0.0, 0.0, 0.0, 0.0, 0.0, 0.0, 0.0, 0.0, 0.0, 0.0, 0.0, 0.0, 0.0, 0.0, 0.0, 0.0, 0.0, 0.0, 0.0, 0.0, 0.0, 0.0, 0.0, 0.0, 0.0, 0.0, 0.0, 0.0, 0.0, 0.0, 0.0, 0.0, 0.0, 0.0, 0.0, 0.0, 0.0, 0.0, 0.0, 0.0, 0.0, 0.0, 0.0, 0.0, 0.0, 0.0, 0.0, 0.0, 0.0, 0.0, 0.0, 0.0, 0.0, 0.0, 0.0, 0.0, 0.0, 0.0, 0.0, 0.0, 0.0, 0.0, 0.0, 0.0, 0.0, 0.0, 0.0, 0.0, 0.0, 0.0, 0.0, 0.0, 0.0, 0.0, 0.0, 0.0, 0.0, 0.0, 0.0, 0.0, 0.0, 0.0, 0.0, 0.0, 0.0, 0.0, 0.0, 0.0, 0.0, 0.0, 0.0, 0.0, 0.0, 0.0, 0.0, 0.0, 0.0, 0.0, 0.0, 0.0, 0.0, 0.0, 0.0, 0.0, 0.0, 0.0, 0.0, 0.0, 0.0, 0.0, 0.0, 0.0, 0.0, 0.0, 0.0, 0.0, 0.0, 0.0, 0.0, 0.0, 0.0, 0.0, 0.0, 0.0, 0.0, 0.0, 0.0, 0.0, 0.0, 0.0, 0.0, 0.0, 0.0, 0.0, 0.0, 0.0, 0.0, 0.0, 0.0, 0.0, 0.0, 0.0, 0.0, 0.0, 0.0, 0.0, 0.0, 0.0, 0.0, 0.0, 0.0, 0.0, 0.0, 0.0, 0.0, 0.0, 0.0, 0.0, 0.0, 0.0, 0.0, 0.0, 0.0, 0.0, 0.0, 0.0, 0.0, 0.0, 0.0, 0.0, 0.0, 0.0, 0.0, 0.0, 0.0, 0.0, 0.0, 0.0, 0.0, 0.0, 0.0, 0.0, 0.0, 0.0, 0.0, 0.0, 0.0, 0.0, 0.0, 0.0, 0.0, 0.0, 0.0, 0.0, 0.0, 0.0, 0.0, 0.0, 0.0, 0.0, 0.0, 0.0, 0.0, 0.0, 0.0, 0.0, 0.0, 0.0, 0.0, 0.0, 0.0, 0.0, 0.0, 0.0, 0.0, 0.0, 0.0, 0.0, 0.0, 0.0, 0.0, 0.0, 0.0, 0.0, 0.0, 0.0, 0.0, 0.0, 0.0, 0.0, 0.0, 0.0, 0.0, 0.0, 0.0, 0.0, 0.0, 0.0, 0.0, 0.0, 0.0, 0.0, 0.0, 0.0, 0.0, 0.0, 0.0, 0.0, 0.0, 0.0, 0.0, 0.0, 0.0, 0.0, 0.0, 0.0, 0.0, 0.0, 0.0, 0.0, 0.0, 0.0, 0.0, 0.0, 0.0, 0.0, 0.0, 0.0, 0.0, 0.0, 0.0, 0.0, 0.0, 0.0, 0.0, 0.0, 0.0, 0.0, 0.0, 0.0, 0.0, 0.0, 0.0, 0.0, 0.0, 0.0, 0.0, 0.0, 0.0, 0.0, 0.0, 0.0, 0.0, 0.0, 0.0, 0.0, 0.0, 0.0, 0.0, 0.0, 0.0, 0.0, 0.0, 0.0, 0.0, 0.0, 0.0, 0.0, 0.0, 0.0, 0.0, 0.0, 0.0, 0.0, 0.0, 0.0, 0.0, 0.0, 0.0, 0.0, 0.0, 0.0, 0.0, 0.0, 0.0, 0.0, 0.0, 0.0, 0.0, 0.0, 0.0, 0.0, 0.0, 0.0, 0.0, 0.0, 0.0, 0.0, 0.0, 0.0, 0.0, 0.0, 0.0, 0.0, 0.0, 0.0, 0.0, 0.0, 0.0, 0.0, 0.0, 0.0, 0.0, 0.0, 0.0, 0.0, 0.0, 0.0, 0.0, 0.0, 0.0, 0.0, 0.0, 0.0, 0.0, 0.0, 0.0, 0.0, 0.0, 0.0, 0.0, 0.0, 0.0, 0.0, 0.0, 0.0, 0.0, 0.0, 0.0, 0.0, 0.0, 0.0, 0.0, 0.0, 0.0, 0.0, 0.0, 0.0, 0.0, 0.0, 0.0, 0.0, 0.0, 0.0, 0.0, 0.0, 0.0, 0.0, 0.0, 0.0, 0.0, 0.0, 0.0, 0.0, 0.0, 0.0, 0.0, 0.0, 0.0, 0.0, 0.0, 0.0, 0.0, 0.0, 0.0, 0.0, 0.0, 0.0, 0.0, 0.0, 0.0, 0.0, 0.0, 0.0, 0.0, 0.0, 0.0, 0.0, 0.0, 0.0, 0.0, 0.0, 0.0, 0.0, 0.0, 0.0, 0.0, 0.0, 0.0, 0.0, 0.0, 0.0, 0.0, 0.0, 0.0, 0.0, 0.0, 0.0, 0.0, 0.0, 0.0, 0.0, 0.0, 0.0, 0.0, 0.0, 0.0, 0.0, 0.0, 0.0, 0.0, 0.0, 0.0, 0.0, 0.0, 0.0, 0.0, 0.0, 0.0, 0.0, 0.0, 0.0, 0.0, 0.0, 0.0, 0.0, 0.0, 0.0, 0.0, 0.0, 0.0, 0.0, 0.0, 0.0, 0.0, 0.0, 0.0, 0.0, 0.0, 0.0, 0.0, 0.0, 0.0, 0.0, 0.0, 0.0, 0.0, 0.0, 0.0, 0.0, 0.0, 0.0, 0.0, 0.0, 0.0, 0.0, 0.0, 0.0, 0.0, 0.0, 0.0, 0.0, 0.0, 0.0, 0.0, 0.0, 0.0, 0.0, 0.0, 0.0, 0.0, 0.0, 0.0, 0.0, 0.0, 0.0, 0.0, 0.0, 0.0, 0.0, 0.0, 0.0, 0.0, 0.0, 0.0, 0.0, 0.0, 0.0, 0.0, 0.0, 0.0, 0.0, 0.0, 0.0, 0.0, 0.0, 0.0, 0.0, 0.0, 0.0, 0.0, 0.0, 0.0, 0.0, 0.0, 0.0, 0.0, 0.0, 0.0, 0.0, 0.0, 0.0, 0.0, 0.0, 0.0, 0.0, 0.0, 0.0, 0.0, 0.0, 0.0, 0.0, 0.0, 0.0, 0.0, 0.0, 0.0, 0.0, 0.0, 0.0, 0.0, 0.0, 0.0, 0.0, 0.0, 0.0, 0.0, 0.0, 0.0, 0.0, 0.0, 0.0, 0.0, 0.0, 0.0, 0.0, 0.0, 0.0, 0.0, 0.0, 0.0, 0.0, 0.0, 0.0, 0.0, 0.0, 0.0, 0.0, 0.0, 0.0, 0.0, 0.0, 0.0, 0.0, 0.0, 0.0, 0.0, 0.0, 0.0, 0.0, 0.0, 0.0, 0.0, 0.0, 0.0, 0.0, 0.0, 0.0, 0.0, 0.0, 0.0, 0.0, 0.0, 0.0, 0.0, 0.0, 0.0, 0.0, 0.0, 0.0, 0.0, 0.0, 0.0, 0.0, 0.0, 0.0, 0.0, 0.0, 0.0, 0.0, 0.0, 0.0, 0.0, 0.0, 0.0, 0.0, 0.0, 0.0, 0.0, 0.0, 0.0, 0.0, 0.0, 0.0, 0.0, 0.0, 0.0, 0.0, 0.0, 0.0, 0.0, 0.0, 0.0, 0.0, 0.0, 0.0, 0.0, 0.0, 0.0, 0.0, 0.0, 0.0, 0.0, 0.0, 0.0, 0.0, 0.0, 0.0, 0.0, 0.0, 0.0, 0.0, 0.0, 0.0, 0.0, 0.0, 0.0, 0.0, 0.0, 0.0, 0.0, 0.0, 0.0, 0.0, 0.0, 0.0, 0.0, 0.0, 0.0, 0.0, 0.0, 0.0, 0.0, 0.0, 0.0, 0.0, 0.0, 0.0, 0.0, 0.0, 0.0, 0.0, 0.0, 0.0, 0.0, 0.0, 0.0, 0.0, 0.0, 0.0, 0.0, 0.0, 0.0, 0.0, 0.0, 0.0, 0.0, 0.0, 0.0, 0.0, 0.0, 0.0, 0.0, 0.0, 0.0, 0.0, 0.0, 0.0, 0.0, 0.0, 0.0, 0.0, 0.0, 0.0, 0.0, 0.0, 0.0, 0.0, 0.0, 0.0, 0.0, 0.0, 0.0, 0.0, 0.0, 0.0, 0.0, 0.0, 0.0, 0.0, 0.0, 0.0, 0.0, 0.0, 0.0, 0.0, 0.0, 0.0, 0.0, 0.0, 0.0])
me_circle_005.materials.append(mat_cup)
me_circle_005.use_remesh_fix_poles = True
me_circle_005.use_remesh_preserve_attributes = False
me_circle_005.use_mirror_vertex_groups = False
me_circle_005.update()

# ---- curves / text
txt_text = bpy.data.curves.new('Text', 'FONT')
txt_text.dimensions = '2D'
txt_text.body = '3'
txt_text.materials.append(mat_numbers_white)
txt_text.use_path_clamp = True
txt_text_001 = bpy.data.curves.new('Text.001', 'FONT')
txt_text_001.dimensions = '2D'
txt_text_001.body = '2'
txt_text_001.materials.append(mat_numbers_white)
txt_text_001.use_path_clamp = True
txt_text_001.fill_mode = 'FRONT'
txt_text_002 = bpy.data.curves.new('Text.002', 'FONT')
txt_text_002.dimensions = '2D'
txt_text_002.body = '1'
txt_text_002.materials.append(mat_numbers_white)
txt_text_002.use_path_clamp = True

# ---- objects
ob_light = bpy.data.objects.new('Light', light_light)
ob_camera = bpy.data.objects.new('Camera', cam_camera)
ob_plane = bpy.data.objects.new('Plane', me_plane)
ob_plane_002 = bpy.data.objects.new('Plane.002', me_plane_002)
ob_plane_003 = bpy.data.objects.new('Plane.003', me_plane_003)
ob_text = bpy.data.objects.new('Text', txt_text)
ob_text_001 = bpy.data.objects.new('Text.001', txt_text_001)
ob_text_002 = bpy.data.objects.new('Text.002', txt_text_002)
ob_circle = bpy.data.objects.new('Circle', me_circle_005)

# ---- transforms, parenting, visibility, modifiers, constraints
ob_light.location = (0.0, -12.41, 1.395)
ob_light.rotation_euler = (1.571, 0.0, 0.0)
ob_light.lock_rotations_4d = False
ob_light.empty_display_type = 'ARROWS'
ob_light.color = (0.0, 0.0, 0.0, 0.0)
ob_light.lineart.crease_threshold = 0.0
ob_camera.location = (0.0, -13.88, 1.484)
ob_camera.rotation_euler = (1.571, -0.0, 0.0)
ob_camera.scale = (1.0, 1.0, 1.0)
ob_camera.lock_rotations_4d = False
ob_camera.empty_display_type = 'ARROWS'
ob_camera.color = (0.0, 0.0, 0.0, 0.0)
ob_camera.display_type = 'WIRE'
ob_camera.lineart.crease_threshold = 0.0
ob_plane.location = (0.0, 0.0, 0.0)
ob_plane.rotation_euler = (1.571, -0.0, 0.0)
ob_plane.lineart.crease_threshold = 0.0
ob_plane_002.location = (-2.0, 0.0, 0.0)
ob_plane_002.rotation_euler = (1.571, -0.0, 0.0)
ob_plane_002.lineart.crease_threshold = 0.0
ob_plane_003.location = (2.0, 0.0, 0.0)
ob_plane_003.rotation_euler = (1.571, -0.0, 0.0)
ob_plane_003.lineart.crease_threshold = 0.0
ob_text.location = (1.656, -0.2, -0.7886)
ob_text.rotation_euler = (1.571, -0.0, 0.0)
ob_text.scale = (1.5, 1.5, 1.0)
ob_text.lineart.crease_threshold = 0.0
ob_text_001.location = (-2.263, -0.2, 0.1982)
ob_text_001.rotation_euler = (1.571, -0.0, 0.0)
ob_text_001.scale = (1.5, 1.5, 1.0)
ob_text_001.lineart.crease_threshold = 0.0
ob_text_002.location = (-0.2423, -0.2, 1.404)
ob_text_002.rotation_euler = (1.571, -0.0, 0.0)
ob_text_002.scale = (1.5, 1.5, 1.0)
ob_text_002.lineart.crease_threshold = 0.0
ob_circle.location = (-0.02415, -0.5752, -0.6748)
ob_circle.scale = (0.3889, 0.3889, 1.0)
ob_circle.lineart.crease_threshold = 0.0
_m = ob_circle.modifiers.new('Subdivision', 'SUBSURF')
_m.uv_smooth = 'PRESERVE_CORNERS'
_m.levels = 3
_m.render_levels = 5
_m = ob_circle.modifiers.new('Solidify', 'SOLIDIFY')
_m = ob_circle.modifiers.new('Mirror', 'MIRROR')

# ---- collection membership
col_collection.objects.link(ob_light)
col_collection.objects.link(ob_camera)
col_collection.objects.link(ob_plane)
col_collection.objects.link(ob_plane_002)
col_collection.objects.link(ob_plane_003)
col_collection.objects.link(ob_text)
col_collection.objects.link(ob_text_001)
col_collection.objects.link(ob_text_002)
col_collection.objects.link(ob_circle)

# ---- scene / render settings (as saved in the file)
scene.camera = ob_camera
scene.frame_start = 1; scene.frame_end = 250; scene.frame_set(0)
scene.render.engine = 'CYCLES'
scene.render.resolution_x = 3840
scene.render.resolution_y = 1908
scene.render.film_transparent = True
scene.render.use_border = True
scene.cycles.use_denoising = False
scene.cycles.samples = 128
scene.cycles.sampling_pattern = 'TABULATED_SOBOL'
scene.cycles.use_adaptive_sampling = False
scene.cycles.use_light_tree = False
scene.view_settings.view_transform = 'Filmic'
bpy.context.view_layer.update()
